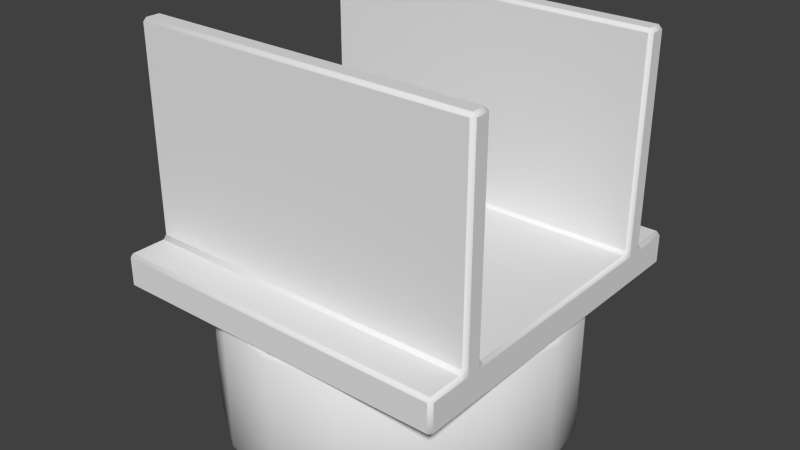 # Source: l2_env_crane_arms_base.blend  (saved by Blender 2.69.10; exported with 4.5.12 LTS)
import bpy
from mathutils import Matrix  # noqa: F401  (used for matrix-valued properties, if any)

bpy.ops.wm.read_factory_settings(use_empty=True)
scene = bpy.context.scene
scene.name = 'Scene'

# ---- collections
col_collection_1 = bpy.data.collections.new('Collection 1'); scene.collection.children.link(col_collection_1)
col_collection_1.hide_render = True
col_collection_1.hide_viewport = True
col_collection_2 = bpy.data.collections.new('Collection 2'); scene.collection.children.link(col_collection_2)
col_collection_2.hide_render = True
col_collection_2.hide_viewport = True
col_collection_3 = bpy.data.collections.new('Collection 3'); scene.collection.children.link(col_collection_3)
col_collection_3.hide_render = True
col_collection_3.hide_viewport = True
col_collection_4 = bpy.data.collections.new('Collection 4'); scene.collection.children.link(col_collection_4)
col_collection_5 = bpy.data.collections.new('Collection 5'); scene.collection.children.link(col_collection_5)
col_collection_5.hide_render = True
col_collection_5.hide_viewport = True
col_collection_11 = bpy.data.collections.new('Collection 11'); scene.collection.children.link(col_collection_11)
col_collection_11.hide_render = True
col_collection_11.hide_viewport = True
col_collection_12 = bpy.data.collections.new('Collection 12'); scene.collection.children.link(col_collection_12)
col_collection_12.hide_render = True
col_collection_12.hide_viewport = True
col_collection_13 = bpy.data.collections.new('Collection 13'); scene.collection.children.link(col_collection_13)
col_collection_13.hide_render = True
col_collection_13.hide_viewport = True

# ---- world
world_world = bpy.data.worlds.new('World'); scene.world = world_world
world_world.color = (0.05088, 0.05088, 0.05088)
world_world.use_sun_shadow = False
world_world.sun_shadow_jitter_overblur = 0.0
world_world.cycles.sampling_method = 'MANUAL'
world_world.cycles.sample_map_resolution = 256

# ---- meshes
me_baserailslowpolyraw = bpy.data.meshes.new('BaseRailsLowPolyRaw')
me_baserailslowpolyraw.from_pydata([(-0.5, -0.5, -0.2), (0.5, -0.5, -0.2), (-0.5, 0.5, -0.2), (0.5, 0.5, -0.2), (-0.5, -0.5, -0.1), (0.5, -0.5, -0.1), (-0.5, 0.5, -0.1), (0.5, 0.5, -0.1), (-0.5, 0.38, -0.2), (0.5, 0.38, -0.2), (-0.5, 0.38, -0.1), (0.5, 0.38, -0.1), (-0.5, -0.38, -0.2), (-0.5, -0.38, -0.1), (0.5, -0.38, -0.2), (0.5, -0.38, -0.1), (-0.5, 0.32, -0.2), (-0.5, 0.32, -0.1), (0.5, 0.32, -0.2), (0.5, 0.32, -0.1), (-0.5, -0.32, -0.2), (-0.5, -0.32, -0.1), (0.5, -0.32, -0.2), (0.5, -0.32, -0.1), (-0.5, 0.38, 0.5), (0.5, 0.38, 0.5), (-0.5, -0.38, 0.5), (0.5, -0.38, 0.5), (-0.5, 0.32, 0.5), (0.5, 0.32, 0.5), (-0.5, -0.32, 0.5), (0.5, -0.32, 0.5)], [], [(8, 2, 3, 9), (10, 11, 7, 6), (3, 2, 6, 7), (9, 3, 7, 11), (0, 1, 5, 4), (12, 0, 4, 13), (16, 8, 9, 18), (17, 19, 29, 28), (18, 9, 11, 19), (2, 8, 10, 6), (20, 12, 13, 21), (0, 12, 14, 1), (4, 5, 15, 13), (1, 14, 15, 5), (20, 16, 18, 22), (21, 23, 19, 17), (22, 18, 19, 23), (8, 16, 17, 10), (16, 20, 21, 17), (12, 20, 22, 14), (23, 21, 30, 31), (14, 22, 23, 15), (28, 29, 25, 24), (26, 27, 31, 30), (15, 23, 31, 27), (21, 13, 26, 30), (13, 15, 27, 26), (19, 11, 25, 29), (10, 17, 28, 24), (11, 10, 24, 25)])
me_baserailslowpolyraw.use_remesh_preserve_volume = False
me_baserailslowpolyraw.use_remesh_preserve_attributes = False
me_baserailslowpolyraw.use_mirror_vertex_groups = False
me_baserailslowpolyraw.update()
me_baserailslowpoly = bpy.data.meshes.new('BaseRailsLowPoly')
me_baserailslowpoly.from_pydata([(-0.49, -0.5, -0.19), (-0.5, -0.49, -0.19), (-0.49, -0.49, -0.2), (0.49, -0.5, -0.19), (0.49, -0.49, -0.2), (0.5, -0.49, -0.19), (-0.49, 0.5, -0.19), (-0.49, 0.49, -0.2), (-0.5, 0.49, -0.19), (0.49, 0.5, -0.19), (0.5, 0.49, -0.19), (0.49, 0.49, -0.2), (-0.49, -0.49, -0.1), (-0.5, -0.49, -0.11), (-0.49, -0.5, -0.11), (0.5, -0.49, -0.11), (0.49, -0.49, -0.1), (0.49, -0.5, -0.11), (-0.5, 0.49, -0.11), (-0.49, 0.49, -0.1), (-0.49, 0.5, -0.11), (0.49, 0.49, -0.1), (0.5, 0.49, -0.11), (0.49, 0.5, -0.11), (-0.5, 0.37, -0.19), (-0.5, 0.39, -0.19), (-0.49, 0.39, -0.2), (-0.49, 0.37, -0.2), (0.49, 0.39, -0.2), (0.5, 0.39, -0.19), (0.5, 0.37, -0.19), (0.49, 0.37, -0.2), (-0.49, 0.39, -0.1), (-0.5, 0.39, -0.11), (-0.5, 0.37, -0.11), (-0.5, 0.37, -0.09), (-0.49, 0.38, -0.09), (0.5, 0.37, -0.11), (0.5, 0.39, -0.11), (0.49, 0.39, -0.1), (0.49, 0.38, -0.09), (0.5, 0.37, -0.09), (-0.49, -0.37, -0.2), (-0.49, -0.39, -0.2), (-0.5, -0.39, -0.19), (-0.5, -0.37, -0.19), (-0.5, -0.39, -0.11), (-0.49, -0.39, -0.1), (-0.49, -0.38, -0.09), (-0.5, -0.37, -0.09), (-0.5, -0.37, -0.11), (0.5, -0.37, -0.19), (0.5, -0.39, -0.19), (0.49, -0.39, -0.2), (0.49, -0.37, -0.2), (0.49, -0.39, -0.1), (0.5, -0.39, -0.11), (0.5, -0.37, -0.11), (0.5, -0.37, -0.09), (0.49, -0.38, -0.09), (-0.5, 0.31, -0.19), (-0.5, 0.33, -0.19), (-0.49, 0.33, -0.2), (-0.49, 0.31, -0.2), (-0.49, 0.32, -0.09), (-0.5, 0.33, -0.09), (-0.5, 0.33, -0.11), (-0.5, 0.31, -0.11), (-0.49, 0.31, -0.1), (0.49, 0.33, -0.2), (0.5, 0.33, -0.19), (0.5, 0.31, -0.19), (0.49, 0.31, -0.2), (0.5, 0.33, -0.11), (0.5, 0.33, -0.09), (0.49, 0.32, -0.09), (0.49, 0.31, -0.1), (0.5, 0.31, -0.11), (-0.49, -0.31, -0.2), (-0.49, -0.33, -0.2), (-0.5, -0.33, -0.19), (-0.5, -0.31, -0.19), (-0.5, -0.33, -0.11), (-0.5, -0.33, -0.09), (-0.49, -0.32, -0.09), (-0.49, -0.31, -0.1), (-0.5, -0.31, -0.11), (0.5, -0.31, -0.19), (0.5, -0.33, -0.19), (0.49, -0.33, -0.2), (0.49, -0.31, -0.2), (0.49, -0.32, -0.09), (0.5, -0.33, -0.09), (0.5, -0.33, -0.11), (0.5, -0.31, -0.11), (0.49, -0.31, -0.1), (-0.49, 0.37, 0.5), (-0.49, 0.38, 0.49), (-0.5, 0.37, 0.49), (0.5, 0.37, 0.49), (0.49, 0.38, 0.49), (0.49, 0.37, 0.5), (-0.5, -0.37, 0.49), (-0.49, -0.38, 0.49), (-0.49, -0.37, 0.5), (0.49, -0.37, 0.5), (0.49, -0.38, 0.49), (0.5, -0.37, 0.49), (-0.49, 0.33, 0.5), (-0.5, 0.33, 0.49), (-0.49, 0.32, 0.49), (0.49, 0.32, 0.49), (0.5, 0.33, 0.49), (0.49, 0.33, 0.5), (-0.49, -0.32, 0.49), (-0.5, -0.33, 0.49), (-0.49, -0.33, 0.5), (0.49, -0.33, 0.5), (0.5, -0.33, 0.49), (0.49, -0.32, 0.49)], [], [(9, 6, 20, 23), (62, 27, 31, 69), (8, 25, 33, 18), (12, 16, 55, 47), (44, 1, 13, 46), (5, 52, 56, 15), (24, 61, 66, 34), (85, 95, 76, 68), (35, 65, 109, 98), (29, 10, 22, 38), (42, 79, 89, 54), (0, 3, 17, 14), (32, 39, 21, 19), (26, 7, 11, 28), (60, 81, 86, 67), (87, 71, 77, 94), (91, 84, 114, 119), (70, 30, 37, 73), (64, 75, 111, 110), (48, 59, 106, 103), (108, 113, 101, 96), (58, 92, 118, 107), (104, 105, 117, 116), (78, 63, 72, 90), (51, 88, 93, 57), (83, 49, 102, 115), (80, 45, 50, 82), (40, 36, 97, 100), (74, 41, 99, 112), (0, 1, 2), (3, 4, 5), (6, 7, 8), (9, 10, 11), (12, 13, 14), (15, 16, 17), (18, 19, 20), (21, 22, 23), (24, 25, 26, 27), (28, 29, 30, 31), (32, 33, 34, 35, 36), (37, 38, 39, 40, 41), (42, 43, 44, 45), (46, 47, 48, 49, 50), (51, 52, 53, 54), (55, 56, 57, 58, 59), (60, 61, 62, 63), (64, 65, 66, 67, 68), (69, 70, 71, 72), (73, 74, 75, 76, 77), (78, 79, 80, 81), (82, 83, 84, 85, 86), (87, 88, 89, 90), (91, 92, 93, 94, 95), (96, 97, 98), (99, 100, 101), (102, 103, 104), (105, 106, 107), (108, 109, 110), (111, 112, 113), (114, 115, 116), (117, 118, 119), (43, 2, 1, 44), (2, 4, 3, 0), (28, 11, 10, 29), (11, 7, 6, 9), (46, 13, 12, 47), (14, 17, 16, 12), (38, 22, 21, 39), (23, 20, 19, 21), (22, 10, 9, 23), (8, 18, 20, 6), (17, 3, 5, 15), (13, 1, 0, 14), (25, 8, 7, 26), (52, 5, 4, 53), (32, 19, 18, 33), (55, 16, 15, 56), (26, 28, 31, 27), (39, 32, 36, 40), (29, 38, 37, 30), (24, 34, 33, 25), (61, 24, 27, 62), (65, 35, 34, 66), (69, 31, 30, 70), (73, 37, 41, 74), (44, 46, 50, 45), (42, 54, 53, 43), (59, 48, 47, 55), (51, 57, 56, 52), (79, 42, 45, 80), (82, 50, 49, 83), (88, 51, 54, 89), (92, 58, 57, 93), (62, 69, 72, 63), (75, 64, 68, 76), (70, 73, 77, 71), (60, 67, 66, 61), (81, 60, 63, 78), (85, 68, 67, 86), (90, 72, 71, 87), (94, 77, 76, 95), (80, 82, 86, 81), (78, 90, 89, 79), (95, 85, 84, 91), (87, 94, 93, 88), (100, 97, 96, 101), (108, 96, 98, 109), (112, 99, 101, 113), (105, 104, 103, 106), (115, 102, 104, 116), (117, 105, 107, 118), (113, 108, 110, 111), (119, 114, 116, 117), (118, 92, 91, 119), (83, 115, 114, 84), (109, 65, 64, 110), (74, 112, 111, 75), (106, 59, 58, 107), (48, 103, 102, 49), (40, 100, 99, 41), (97, 36, 35, 98), (2, 43, 53, 4)])
me_baserailslowpoly.polygons.foreach_set('use_smooth', [0, 0, 0, 0, 0, 0, 0, 0, 0, 0, 0, 0, 0, 0, 0, 0, 0, 0, 0, 0, 0, 0, 0, 0, 0, 0, 0, 0, 0, 1, 1, 1, 1, 1, 1, 1, 1, 1, 1, 1, 1, 1, 1, 1, 1, 1, 1, 1, 1, 1, 1, 1, 1, 1, 1, 1, 1, 1, 1, 1, 1, 1, 1, 1, 1, 1, 1, 1, 1, 1, 1, 1, 1, 1, 1, 1, 1, 0, 1, 0, 0, 1, 0, 1, 0, 0, 0, 1, 0, 1, 0, 1, 0, 0, 1, 0, 0, 1, 1, 1, 1, 0, 0, 1, 0, 1, 1, 1, 1, 1, 1, 1, 1, 1, 1, 1, 1, 1, 1, 1, 1, 0])
_uv = me_baserailslowpoly.uv_layers.new(name='UVMap')
_uv.uv.foreach_set('vector', [0.06711, 0.6962, 0.06711, 0.8771, 0.04027, 0.8771, 0.04027, 0.6962, 0.05369, 0.6925, 0.04027, 0.6925, 0.04027, 0.5116, 0.05369, 0.5116, 0.3289, 0.8771, 0.3289, 0.8586, 0.3556, 0.8586, 0.3556, 0.8771, 0.003356, 0.8752, 0.003356, 0.6944, 0.03691, 0.6944, 0.03691, 0.8752, 0.3289, 0.7147, 0.3289, 0.6962, 0.3556, 0.6962, 0.3556, 0.7147, 0.3289, 0.6925, 0.3289, 0.6741, 0.3556, 0.6741, 0.3556, 0.6925, 0.3289, 0.8549, 0.3289, 0.8476, 0.3556, 0.8476, 0.3556, 0.8549, 0.1174, 0.8752, 0.1174, 0.6944, 0.3255, 0.6944, 0.3255, 0.8752, 0.3623, 0.8549, 0.3623, 0.8476, 0.5561, 0.8476, 0.5561, 0.8549, 0.3289, 0.5301, 0.3289, 0.5116, 0.3556, 0.5116, 0.3556, 0.5301, 0.2886, 0.6925, 0.2752, 0.6925, 0.2752, 0.5116, 0.2886, 0.5116, 0.5631, 0.8033, 0.892, 0.8033, 0.892, 0.818, 0.5631, 0.818, 0.07718, 0.8752, 0.07718, 0.6944, 0.1107, 0.6944, 0.1107, 0.8752, 0.03356, 0.6925, 5.96e-08, 0.6925, 0.0, 0.5116, 0.03356, 0.5116, 0.3289, 0.8439, 0.3289, 0.7294, 0.3556, 0.7294, 0.3556, 0.8439, 0.3289, 0.6593, 0.3289, 0.5449, 0.3556, 0.5449, 0.3556, 0.6593, 0.3322, 0.8789, 0.6611, 0.8789, 0.6611, 0.986, 0.3322, 0.986, 0.3289, 0.5412, 0.3289, 0.5338, 0.3556, 0.5338, 0.3556, 0.5412, 0.6678, 0.8789, 0.9966, 0.8789, 0.9966, 0.986, 0.6678, 0.986, 0.7544, 0.5116, 0.7544, 0.6925, 0.5598, 0.6925, 0.5598, 0.5116, 0.7779, 0.6944, 0.7779, 0.5135, 0.7913, 0.5135, 0.7913, 0.6944, 0.3623, 0.6704, 0.3623, 0.663, 0.5561, 0.663, 0.5561, 0.6704, 0.7578, 0.6944, 0.7578, 0.5135, 0.7712, 0.5135, 0.7712, 0.6944, 0.2685, 0.6925, 0.0604, 0.6925, 0.0604, 0.5116, 0.2685, 0.5116, 0.3289, 0.6704, 0.3289, 0.663, 0.3556, 0.663, 0.3556, 0.6704, 0.3623, 0.7257, 0.3623, 0.7184, 0.5561, 0.7184, 0.5561, 0.7257, 0.3289, 0.7257, 0.3289, 0.7184, 0.3556, 0.7184, 0.3556, 0.7257, 0.5631, 0.6944, 0.892, 0.6944, 0.892, 0.8014, 0.5631, 0.8014, 0.3623, 0.5412, 0.3623, 0.5338, 0.5561, 0.5338, 0.5561, 0.5412, 0.5631, 0.8033, 0.5598, 0.8033, 0.5631, 0.8014, 0.892, 0.8033, 0.892, 0.8014, 0.8954, 0.8033, 0.06711, 0.8771, 0.07047, 0.8771, 0.06711, 0.8789, 0.06711, 0.6962, 0.06711, 0.6944, 0.07047, 0.6962, 0.3592, 0.6962, 0.3556, 0.6962, 0.3559, 0.6944, 0.3556, 0.6925, 0.3592, 0.6925, 0.3559, 0.6944, 0.3556, 0.8771, 0.3592, 0.8771, 0.3559, 0.8789, 0.3592, 0.5116, 0.3556, 0.5116, 0.3559, 0.5098, 0.04027, 0.6944, 0.03356, 0.6944, 0.03356, 0.6925, 0.04027, 0.6925, 0.03356, 0.5116, 0.03356, 0.5098, 0.04027, 0.5098, 0.04027, 0.5116, 0.3592, 0.8586, 0.3556, 0.8586, 0.3556, 0.8549, 0.3623, 0.8549, 0.3626, 0.8568, 0.3556, 0.5338, 0.3556, 0.5301, 0.3592, 0.5301, 0.3626, 0.5319, 0.3623, 0.5338, 0.2886, 0.6925, 0.2953, 0.6925, 0.2953, 0.6944, 0.2886, 0.6944, 0.3556, 0.7147, 0.3592, 0.7147, 0.3626, 0.7165, 0.3623, 0.7184, 0.3556, 0.7184, 0.2886, 0.5098, 0.2953, 0.5098, 0.2953, 0.5116, 0.2886, 0.5116, 0.3592, 0.6741, 0.3556, 0.6741, 0.3556, 0.6704, 0.3623, 0.6704, 0.3626, 0.6722, 0.0604, 0.6944, 0.05369, 0.6944, 0.05369, 0.6925, 0.0604, 0.6925, 0.3626, 0.8457, 0.3623, 0.8476, 0.3556, 0.8476, 0.3556, 0.8439, 0.3592, 0.8439, 0.05369, 0.5116, 0.05369, 0.5098, 0.0604, 0.5098, 0.0604, 0.5116, 0.3556, 0.5412, 0.3623, 0.5412, 0.3626, 0.543, 0.3592, 0.5449, 0.3556, 0.5449, 0.2685, 0.6925, 0.2752, 0.6925, 0.2752, 0.6944, 0.2685, 0.6944, 0.3556, 0.7257, 0.3623, 0.7257, 0.3626, 0.7276, 0.3592, 0.7294, 0.3556, 0.7294, 0.2685, 0.5098, 0.2752, 0.5098, 0.2752, 0.5116, 0.2685, 0.5116, 0.3626, 0.6611, 0.3623, 0.663, 0.3556, 0.663, 0.3556, 0.6593, 0.3592, 0.6593, 0.5598, 0.8549, 0.5564, 0.8568, 0.5561, 0.8549, 0.5561, 0.5338, 0.5564, 0.5319, 0.5598, 0.5338, 0.5561, 0.7184, 0.5564, 0.7165, 0.5598, 0.7184, 0.5598, 0.6704, 0.5564, 0.6722, 0.5561, 0.6704, 0.5598, 0.8476, 0.5561, 0.8476, 0.5564, 0.8457, 0.5564, 0.543, 0.5561, 0.5412, 0.5598, 0.5412, 0.5564, 0.7276, 0.5561, 0.7257, 0.5598, 0.7257, 0.5598, 0.663, 0.5561, 0.663, 0.5564, 0.6611, 0.2953, 0.6925, 0.3289, 0.6925, 0.3289, 0.6944, 0.2953, 0.6944, 0.5631, 0.8014, 0.892, 0.8014, 0.892, 0.8033, 0.5631, 0.8033, 0.03356, 0.5116, 0.0, 0.5116, 0.0, 0.5098, 0.03356, 0.5098, 0.07047, 0.6962, 0.07047, 0.8771, 0.06711, 0.8771, 0.06711, 0.6962, 0.3556, 0.7147, 0.3556, 0.6962, 0.3592, 0.6962, 0.3592, 0.7147, 5.96e-08, 0.8752, 0.0, 0.6944, 0.003356, 0.6944, 0.003356, 0.8752, 0.3556, 0.5301, 0.3556, 0.5116, 0.3592, 0.5116, 0.3592, 0.5301, 0.1141, 0.6944, 0.1141, 0.8752, 0.1107, 0.8752, 0.1107, 0.6944, 0.04027, 0.6944, 0.06711, 0.6944, 0.06711, 0.6962, 0.04027, 0.6962, 0.06711, 0.8789, 0.04027, 0.8789, 0.04027, 0.8771, 0.06711, 0.8771, 0.892, 0.818, 0.892, 0.8033, 0.8954, 0.8033, 0.8954, 0.818, 0.5598, 0.818, 0.5598, 0.8033, 0.5631, 0.8033, 0.5631, 0.818, 0.03356, 0.6944, 5.96e-08, 0.6944, 5.96e-08, 0.6925, 0.03356, 0.6925, 0.2953, 0.5098, 0.3289, 0.5098, 0.3289, 0.5116, 0.2953, 0.5116, 0.3592, 0.8586, 0.3592, 0.8771, 0.3556, 0.8771, 0.3556, 0.8586, 0.3592, 0.6741, 0.3592, 0.6925, 0.3556, 0.6925, 0.3556, 0.6741, 0.03356, 0.6925, 0.03356, 0.5116, 0.04027, 0.5116, 0.04027, 0.6925, 0.07718, 0.6944, 0.07718, 0.8752, 0.07383, 0.8752, 0.07383, 0.6944, 0.3289, 0.5301, 0.3556, 0.5301, 0.3556, 0.5338, 0.3289, 0.5338, 0.3289, 0.8549, 0.3556, 0.8549, 0.3556, 0.8586, 0.3289, 0.8586, 0.05369, 0.6944, 0.04027, 0.6944, 0.04027, 0.6925, 0.05369, 0.6925, 0.3623, 0.8476, 0.3623, 0.8549, 0.3556, 0.8549, 0.3556, 0.8476, 0.05369, 0.5116, 0.04027, 0.5116, 0.04027, 0.5098, 0.05369, 0.5098, 0.3556, 0.5412, 0.3556, 0.5338, 0.3623, 0.5338, 0.3623, 0.5412, 0.3289, 0.7147, 0.3556, 0.7147, 0.3556, 0.7184, 0.3289, 0.7184, 0.2886, 0.6925, 0.2886, 0.5116, 0.2953, 0.5116, 0.2953, 0.6925, 0.04027, 0.6944, 0.04027, 0.8752, 0.03691, 0.8752, 0.03691, 0.6944, 0.3289, 0.6704, 0.3556, 0.6704, 0.3556, 0.6741, 0.3289, 0.6741, 0.2752, 0.6925, 0.2886, 0.6925, 0.2886, 0.6944, 0.2752, 0.6944, 0.3556, 0.7257, 0.3556, 0.7184, 0.3623, 0.7184, 0.3623, 0.7257, 0.2752, 0.5098, 0.2886, 0.5098, 0.2886, 0.5116, 0.2752, 0.5116, 0.3623, 0.663, 0.3623, 0.6704, 0.3556, 0.6704, 0.3556, 0.663, 0.05369, 0.6925, 0.05369, 0.5116, 0.0604, 0.5116, 0.0604, 0.6925, 0.3289, 0.6944, 0.3289, 0.8752, 0.3255, 0.8752, 0.3255, 0.6944, 0.3289, 0.5412, 0.3556, 0.5412, 0.3556, 0.5449, 0.3289, 0.5449, 0.3289, 0.8439, 0.3556, 0.8439, 0.3556, 0.8476, 0.3289, 0.8476, 0.2685, 0.6944, 0.0604, 0.6944, 0.0604, 0.6925, 0.2685, 0.6925, 0.3592, 0.7294, 0.3592, 0.8439, 0.3556, 0.8439, 0.3556, 0.7294, 0.2685, 0.5116, 0.0604, 0.5116, 0.0604, 0.5098, 0.2685, 0.5098, 0.3556, 0.6593, 0.3556, 0.5449, 0.3592, 0.5449, 0.3592, 0.6593, 0.3289, 0.7257, 0.3556, 0.7257, 0.3556, 0.7294, 0.3289, 0.7294, 0.2685, 0.6925, 0.2685, 0.5116, 0.2752, 0.5116, 0.2752, 0.6925, 0.1174, 0.6944, 0.1174, 0.8752, 0.1141, 0.8752, 0.1141, 0.6944, 0.3289, 0.6593, 0.3556, 0.6593, 0.3556, 0.663, 0.3289, 0.663, 0.7947, 0.5135, 0.7947, 0.6944, 0.7913, 0.6944, 0.7913, 0.5135, 0.5598, 0.8476, 0.5598, 0.8549, 0.5561, 0.8549, 0.5561, 0.8476, 0.5561, 0.5412, 0.5561, 0.5338, 0.5598, 0.5338, 0.5598, 0.5412, 0.7578, 0.5135, 0.7578, 0.6944, 0.7544, 0.6944, 0.7544, 0.5135, 0.5561, 0.7257, 0.5561, 0.7184, 0.5598, 0.7184, 0.5598, 0.7257, 0.5598, 0.663, 0.5598, 0.6704, 0.5561, 0.6704, 0.5561, 0.663, 0.7779, 0.5135, 0.7779, 0.6944, 0.7745, 0.6944, 0.7745, 0.5135, 0.7745, 0.5135, 0.7745, 0.6944, 0.7712, 0.6944, 0.7712, 0.5135, 0.3289, 0.986, 0.3289, 0.8789, 0.3322, 0.8789, 0.3322, 0.986, 0.6644, 0.8789, 0.6644, 0.986, 0.6611, 0.986, 0.6611, 0.8789, 0.6644, 0.986, 0.6644, 0.8789, 0.6678, 0.8789, 0.6678, 0.986, 1.0, 0.8789, 1.0, 0.986, 0.9966, 0.986, 0.9966, 0.8789, 0.5598, 0.6925, 0.7544, 0.6925, 0.7544, 0.6944, 0.5598, 0.6944, 0.7544, 0.5116, 0.5598, 0.5116, 0.5598, 0.5098, 0.7544, 0.5098, 0.5631, 0.6944, 0.5631, 0.8014, 0.5598, 0.8014, 0.5598, 0.6944, 0.892, 0.8014, 0.892, 0.6944, 0.8954, 0.6944, 0.8954, 0.8014, 0.3289, 0.6925, 0.2953, 0.6925, 0.2953, 0.5116, 0.3289, 0.5116])
me_baserailslowpoly.use_remesh_preserve_volume = False
me_baserailslowpoly.use_remesh_preserve_attributes = False
me_baserailslowpoly.use_mirror_vertex_groups = False
me_baserailslowpoly.update()
me_baserailslowpolyraw_001 = bpy.data.meshes.new('BaseRailsLowPolyRaw.001')
me_baserailslowpolyraw_001.from_pydata([(-0.5, -0.5, -0.2), (0.5, -0.5, -0.2), (-0.5, 0.5, -0.2), (0.5, 0.5, -0.2), (-0.5, -0.5, -0.1), (0.5, -0.5, -0.1), (-0.5, 0.5, -0.1), (0.5, 0.5, -0.1), (-0.5, 0.38, -0.2), (0.5, 0.38, -0.2), (-0.5, 0.38, -0.1), (0.5, 0.38, -0.1), (-0.5, -0.38, -0.2), (-0.5, -0.38, -0.1), (0.5, -0.38, -0.2), (0.5, -0.38, -0.1), (-0.5, 0.32, -0.2), (-0.5, 0.32, -0.1), (0.5, 0.32, -0.2), (0.5, 0.32, -0.1), (-0.5, -0.32, -0.2), (-0.5, -0.32, -0.1), (0.5, -0.32, -0.2), (0.5, -0.32, -0.1), (-0.5, 0.38, 0.5), (0.5, 0.38, 0.5), (-0.5, -0.38, 0.5), (0.5, -0.38, 0.5), (-0.5, 0.32, 0.5), (0.5, 0.32, 0.5), (-0.5, -0.32, 0.5), (0.5, -0.32, 0.5)], [], [(8, 2, 3, 9), (10, 11, 7, 6), (3, 2, 6, 7), (9, 3, 7, 11), (0, 1, 5, 4), (12, 0, 4, 13), (16, 8, 9, 18), (17, 19, 29, 28), (18, 9, 11, 19), (2, 8, 10, 6), (20, 12, 13, 21), (0, 12, 14, 1), (4, 5, 15, 13), (1, 14, 15, 5), (20, 16, 18, 22), (21, 23, 19, 17), (22, 18, 19, 23), (8, 16, 17, 10), (16, 20, 21, 17), (12, 20, 22, 14), (23, 21, 30, 31), (14, 22, 23, 15), (28, 29, 25, 24), (26, 27, 31, 30), (15, 23, 31, 27), (21, 13, 26, 30), (13, 15, 27, 26), (19, 11, 25, 29), (10, 17, 28, 24), (11, 10, 24, 25)])
me_baserailslowpolyraw_001.use_remesh_preserve_volume = False
me_baserailslowpolyraw_001.use_remesh_preserve_attributes = False
me_baserailslowpolyraw_001.use_mirror_vertex_groups = False
me_baserailslowpolyraw_001.update()
me_lowpoly = bpy.data.meshes.new('LowPoly')
me_lowpoly.from_pydata([(0.0, 0.5, -0.59), (-2.91e-09, 0.4898, -0.6), (0.0, 0.5, -0.215), (-4.54e-09, 0.4898, -0.205), (0.1913, 0.4619, -0.59), (0.1874, 0.4525, -0.6), (0.1913, 0.4619, -0.215), (0.1874, 0.4525, -0.205), (0.3536, 0.3536, -0.59), (0.3463, 0.3463, -0.6), (0.3536, 0.3536, -0.215), (0.3463, 0.3463, -0.205), (0.4619, 0.1913, -0.59), (0.4525, 0.1874, -0.6), (0.4619, 0.1913, -0.215), (0.4525, 0.1874, -0.205), (0.5, -2.186e-08, -0.59), (0.4898, -2.282e-08, -0.6), (0.5, -2.186e-08, -0.215), (0.4898, -2.119e-08, -0.205), (0.4619, -0.1913, -0.59), (0.4525, -0.1874, -0.6), (0.4619, -0.1913, -0.215), (0.4525, -0.1874, -0.205), (0.3536, -0.3536, -0.59), (0.3463, -0.3463, -0.6), (0.3536, -0.3536, -0.215), (0.3463, -0.3463, -0.205), (0.1913, -0.4619, -0.59), (0.1874, -0.4525, -0.6), (0.1913, -0.4619, -0.215), (0.1874, -0.4525, -0.205), (7.55e-08, -0.5, -0.59), (7.299e-08, -0.4898, -0.6), (7.55e-08, -0.5, -0.215), (7.323e-08, -0.4898, -0.205), (-0.1913, -0.4619, -0.59), (-0.1874, -0.4525, -0.6), (-0.1913, -0.4619, -0.215), (-0.1874, -0.4525, -0.205), (-0.3536, -0.3536, -0.59), (-0.3463, -0.3463, -0.6), (-0.3536, -0.3536, -0.215), (-0.3463, -0.3463, -0.205), (-0.4619, -0.1913, -0.59), (-0.4525, -0.1874, -0.6), (-0.4619, -0.1913, -0.215), (-0.4525, -0.1874, -0.205), (-0.5, 5.962e-09, -0.59), (-0.4898, 4.657e-09, -0.6), (-0.5, 5.962e-09, -0.215), (-0.4898, 3.842e-09, -0.205), (-0.4619, 0.1913, -0.59), (-0.4525, 0.1874, -0.6), (-0.4619, 0.1913, -0.215), (-0.4525, 0.1874, -0.205), (-0.3536, 0.3536, -0.59), (-0.3463, 0.3463, -0.6), (-0.3536, 0.3536, -0.215), (-0.3463, 0.3463, -0.205), (-0.1913, 0.4619, -0.59), (-0.1874, 0.4525, -0.6), (-0.1913, 0.4619, -0.215), (-0.1874, 0.4525, -0.205), (-0.49, -0.5, -0.19), (-0.5, -0.49, -0.19), (-0.49, -0.49, -0.2), (0.49, -0.5, -0.19), (0.49, -0.49, -0.2), (0.5, -0.49, -0.19), (-0.49, 0.5, -0.19), (-0.49, 0.49, -0.2), (-0.5, 0.49, -0.19), (0.49, 0.5, -0.19), (0.5, 0.49, -0.19), (0.49, 0.49, -0.2), (-0.49, -0.49, -0.1), (-0.5, -0.49, -0.11), (-0.49, -0.5, -0.11), (0.5, -0.49, -0.11), (0.49, -0.49, -0.1), (0.49, -0.5, -0.11), (-0.5, 0.49, -0.11), (-0.49, 0.49, -0.1), (-0.49, 0.5, -0.11), (0.49, 0.49, -0.1), (0.5, 0.49, -0.11), (0.49, 0.5, -0.11), (-0.5, 0.37, -0.19), (-0.5, 0.39, -0.19), (-0.49, 0.39, -0.2), (-0.49, 0.37, -0.2), (0.49, 0.39, -0.2), (0.5, 0.39, -0.19), (0.5, 0.37, -0.19), (0.49, 0.37, -0.2), (-0.49, 0.39, -0.1), (-0.5, 0.39, -0.11), (-0.5, 0.37, -0.11), (-0.5, 0.37, -0.09), (-0.49, 0.38, -0.09), (0.5, 0.37, -0.11), (0.5, 0.39, -0.11), (0.49, 0.39, -0.1), (0.49, 0.38, -0.09), (0.5, 0.37, -0.09), (-0.49, -0.37, -0.2), (-0.49, -0.39, -0.2), (-0.5, -0.39, -0.19), (-0.5, -0.37, -0.19), (-0.5, -0.39, -0.11), (-0.49, -0.39, -0.1), (-0.49, -0.38, -0.09), (-0.5, -0.37, -0.09), (-0.5, -0.37, -0.11), (0.5, -0.37, -0.19), (0.5, -0.39, -0.19), (0.49, -0.39, -0.2), (0.49, -0.37, -0.2), (0.49, -0.39, -0.1), (0.5, -0.39, -0.11), (0.5, -0.37, -0.11), (0.5, -0.37, -0.09), (0.49, -0.38, -0.09), (-0.5, 0.31, -0.19), (-0.5, 0.33, -0.19), (-0.49, 0.33, -0.2), (-0.49, 0.31, -0.2), (-0.49, 0.32, -0.09), (-0.5, 0.33, -0.09), (-0.5, 0.33, -0.11), (-0.5, 0.31, -0.11), (-0.49, 0.31, -0.1), (0.49, 0.33, -0.2), (0.5, 0.33, -0.19), (0.5, 0.31, -0.19), (0.49, 0.31, -0.2), (0.5, 0.33, -0.11), (0.5, 0.33, -0.09), (0.49, 0.32, -0.09), (0.49, 0.31, -0.1), (0.5, 0.31, -0.11), (-0.49, -0.31, -0.2), (-0.49, -0.33, -0.2), (-0.5, -0.33, -0.19), (-0.5, -0.31, -0.19), (-0.5, -0.33, -0.11), (-0.5, -0.33, -0.09), (-0.49, -0.32, -0.09), (-0.49, -0.31, -0.1), (-0.5, -0.31, -0.11), (0.5, -0.31, -0.19), (0.5, -0.33, -0.19), (0.49, -0.33, -0.2), (0.49, -0.31, -0.2), (0.49, -0.32, -0.09), (0.5, -0.33, -0.09), (0.5, -0.33, -0.11), (0.5, -0.31, -0.11), (0.49, -0.31, -0.1), (-0.49, 0.37, 0.5), (-0.49, 0.38, 0.49), (-0.5, 0.37, 0.49), (0.5, 0.37, 0.49), (0.49, 0.38, 0.49), (0.49, 0.37, 0.5), (-0.5, -0.37, 0.49), (-0.49, -0.38, 0.49), (-0.49, -0.37, 0.5), (0.49, -0.37, 0.5), (0.49, -0.38, 0.49), (0.5, -0.37, 0.49), (-0.49, 0.33, 0.5), (-0.5, 0.33, 0.49), (-0.49, 0.32, 0.49), (0.49, 0.32, 0.49), (0.5, 0.33, 0.49), (0.49, 0.33, 0.5), (-0.49, -0.32, 0.49), (-0.5, -0.33, 0.49), (-0.49, -0.33, 0.5), (0.49, -0.33, 0.5), (0.5, -0.33, 0.49), (0.49, -0.32, 0.49)], [], [(60, 62, 2, 0), (8, 10, 14, 12), (12, 14, 18, 16), (16, 18, 22, 20), (20, 22, 26, 24), (24, 26, 30, 28), (28, 30, 34, 32), (32, 34, 38, 36), (36, 38, 42, 40), (40, 42, 46, 44), (44, 46, 50, 48), (48, 50, 54, 52), (52, 54, 58, 56), (56, 58, 62, 60), (4, 6, 10, 8), (7, 3, 63, 59, 55, 51, 47, 43, 39, 35, 31, 27, 23, 19, 15, 11), (0, 2, 6, 4), (0, 4, 5, 1), (6, 2, 3, 7), (4, 8, 9, 5), (10, 6, 7, 11), (8, 12, 13, 9), (14, 10, 11, 15), (12, 16, 17, 13), (18, 14, 15, 19), (16, 20, 21, 17), (22, 18, 19, 23), (20, 24, 25, 21), (26, 22, 23, 27), (24, 28, 29, 25), (30, 26, 27, 31), (28, 32, 33, 29), (34, 30, 31, 35), (32, 36, 37, 33), (38, 34, 35, 39), (36, 40, 41, 37), (42, 38, 39, 43), (40, 44, 45, 41), (46, 42, 43, 47), (44, 48, 49, 45), (50, 46, 47, 51), (48, 52, 53, 49), (54, 50, 51, 55), (52, 56, 57, 53), (58, 54, 55, 59), (56, 60, 61, 57), (62, 58, 59, 63), (60, 0, 1, 61), (2, 62, 63, 3), (1, 5, 9, 13, 17, 21, 25, 29, 33, 37, 41, 45, 49, 53, 57, 61), (73, 70, 84, 87), (126, 91, 95, 133), (72, 89, 97, 82), (76, 80, 119, 111), (108, 65, 77, 110), (69, 116, 120, 79), (88, 125, 130, 98), (149, 159, 140, 132), (99, 129, 173, 162), (93, 74, 86, 102), (106, 143, 153, 118), (64, 67, 81, 78), (96, 103, 85, 83), (90, 71, 75, 92), (124, 145, 150, 131), (151, 135, 141, 158), (155, 148, 178, 183), (134, 94, 101, 137), (128, 139, 175, 174), (112, 123, 170, 167), (172, 177, 165, 160), (122, 156, 182, 171), (168, 169, 181, 180), (142, 127, 136, 154), (115, 152, 157, 121), (147, 113, 166, 179), (144, 109, 114, 146), (104, 100, 161, 164), (138, 105, 163, 176), (64, 65, 66), (67, 68, 69), (70, 71, 72), (73, 74, 75), (76, 77, 78), (79, 80, 81), (82, 83, 84), (85, 86, 87), (88, 89, 90, 91), (92, 93, 94, 95), (96, 97, 98, 99, 100), (101, 102, 103, 104, 105), (106, 107, 108, 109), (110, 111, 112, 113, 114), (115, 116, 117, 118), (119, 120, 121, 122, 123), (124, 125, 126, 127), (128, 129, 130, 131, 132), (133, 134, 135, 136), (137, 138, 139, 140, 141), (142, 143, 144, 145), (146, 147, 148, 149, 150), (151, 152, 153, 154), (155, 156, 157, 158, 159), (160, 161, 162), (163, 164, 165), (166, 167, 168), (169, 170, 171), (172, 173, 174), (175, 176, 177), (178, 179, 180), (181, 182, 183), (107, 66, 65, 108), (66, 68, 67, 64), (92, 75, 74, 93), (75, 71, 70, 73), (110, 77, 76, 111), (78, 81, 80, 76), (102, 86, 85, 103), (87, 84, 83, 85), (86, 74, 73, 87), (72, 82, 84, 70), (81, 67, 69, 79), (77, 65, 64, 78), (89, 72, 71, 90), (116, 69, 68, 117), (96, 83, 82, 97), (119, 80, 79, 120), (90, 92, 95, 91), (103, 96, 100, 104), (93, 102, 101, 94), (88, 98, 97, 89), (125, 88, 91, 126), (129, 99, 98, 130), (133, 95, 94, 134), (137, 101, 105, 138), (108, 110, 114, 109), (106, 118, 117, 107), (123, 112, 111, 119), (115, 121, 120, 116), (143, 106, 109, 144), (146, 114, 113, 147), (152, 115, 118, 153), (156, 122, 121, 157), (126, 133, 136, 127), (139, 128, 132, 140), (134, 137, 141, 135), (124, 131, 130, 125), (145, 124, 127, 142), (149, 132, 131, 150), (154, 136, 135, 151), (158, 141, 140, 159), (144, 146, 150, 145), (142, 154, 153, 143), (159, 149, 148, 155), (151, 158, 157, 152), (164, 161, 160, 165), (172, 160, 162, 173), (176, 163, 165, 177), (169, 168, 167, 170), (179, 166, 168, 180), (181, 169, 171, 182), (177, 172, 174, 175), (183, 178, 180, 181), (182, 156, 155, 183), (147, 179, 178, 148), (173, 129, 128, 174), (138, 176, 175, 139), (170, 123, 122, 171), (112, 167, 166, 113), (104, 164, 163, 105), (161, 100, 99, 162), (66, 107, 117, 68)])
me_lowpoly.polygons.foreach_set('use_smooth', [1, 1, 1, 1, 1, 1, 1, 1, 1, 1, 1, 1, 1, 1, 1, 0, 1, 1, 1, 1, 1, 1, 1, 1, 1, 1, 1, 1, 1, 1, 1, 1, 1, 1, 1, 1, 1, 1, 1, 1, 1, 1, 1, 1, 1, 1, 1, 1, 1, 0, 0, 0, 0, 0, 0, 0, 0, 0, 0, 0, 0, 0, 0, 0, 0, 0, 0, 0, 0, 0, 0, 0, 0, 0, 0, 0, 0, 0, 0, 1, 1, 1, 1, 1, 1, 1, 1, 1, 1, 1, 1, 1, 1, 1, 1, 1, 1, 1, 1, 1, 1, 1, 1, 1, 1, 1, 1, 1, 1, 1, 1, 1, 1, 1, 1, 1, 1, 1, 1, 1, 1, 1, 1, 1, 1, 1, 1, 0, 1, 0, 0, 1, 0, 1, 0, 0, 0, 1, 0, 1, 0, 1, 0, 0, 1, 0, 0, 1, 1, 1, 1, 0, 0, 1, 0, 1, 1, 1, 1, 1, 1, 1, 1, 1, 1, 1, 1, 1, 1, 1, 1, 0])
_uv = me_lowpoly.uv_layers.new(name='UVMap')
_uv.uv.foreach_set('vector', [0.8039, 0.3257, 0.8075, 0.2392, 0.9102, 0.2357, 0.9087, 0.3294, 0.7068, 0.1002, 0.5173, 0.09869, 0.5159, 0.05341, 0.708, 0.05501, 0.708, 0.05501, 0.5159, 0.05341, 0.508, 0.007168, 0.7163, 0.007859, 0.9102, 0.3365, 0.9087, 0.4303, 0.8039, 0.4265, 0.8075, 0.3401, 0.8075, 0.3401, 0.8039, 0.4265, 0.7036, 0.426, 0.7069, 0.3407, 0.7069, 0.3407, 0.7036, 0.426, 0.603, 0.4266, 0.6065, 0.3402, 0.6065, 0.3402, 0.603, 0.4266, 0.5002, 0.4302, 0.5018, 0.3364, 0.7321, 0.007168, 0.9404, 0.007859, 0.9321, 0.05501, 0.74, 0.05341, 0.74, 0.05341, 0.9321, 0.05501, 0.9309, 0.1002, 0.7414, 0.09869, 0.7414, 0.09869, 0.9309, 0.1002, 0.9323, 0.1454, 0.7402, 0.1438, 0.7402, 0.1438, 0.9323, 0.1454, 0.9403, 0.1917, 0.7319, 0.191, 0.5002, 0.3294, 0.5017, 0.2356, 0.6065, 0.2393, 0.603, 0.3258, 0.603, 0.3258, 0.6065, 0.2393, 0.7069, 0.2399, 0.7036, 0.3251, 0.7036, 0.3251, 0.7069, 0.2399, 0.8075, 0.2392, 0.8039, 0.3257, 0.7082, 0.1454, 0.5161, 0.1438, 0.5173, 0.09869, 0.7068, 0.1002, 0.3915, 0.4399, 0.2997, 0.457, 0.2003, 0.457, 0.1085, 0.4399, 0.03825, 0.4082, 0.000221, 0.3669, 0.0002211, 0.3222, 0.03825, 0.2809, 0.1085, 0.2493, 0.2003, 0.2322, 0.2997, 0.2322, 0.3915, 0.2493, 0.4618, 0.2809, 0.4998, 0.3222, 0.4998, 0.3669, 0.4618, 0.4082, 0.7162, 0.1917, 0.5078, 0.191, 0.5161, 0.1438, 0.7082, 0.1454, 0.7162, 0.1917, 0.7082, 0.1454, 0.7158, 0.1453, 0.7239, 0.1909, 0.5161, 0.1438, 0.5078, 0.191, 0.5002, 0.1902, 0.5087, 0.1437, 0.7082, 0.1454, 0.7068, 0.1002, 0.7143, 0.1002, 0.7158, 0.1453, 0.5173, 0.09869, 0.5161, 0.1438, 0.5087, 0.1437, 0.5098, 0.09869, 0.7068, 0.1002, 0.708, 0.05501, 0.7155, 0.05517, 0.7143, 0.1002, 0.5159, 0.05341, 0.5173, 0.09869, 0.5098, 0.09869, 0.5083, 0.05357, 0.708, 0.05501, 0.7163, 0.007859, 0.7239, 0.008624, 0.7155, 0.05517, 0.508, 0.007168, 0.5159, 0.05341, 0.5083, 0.05357, 0.5002, 0.007935, 0.9102, 0.3365, 0.8075, 0.3401, 0.8071, 0.3367, 0.9085, 0.333, 0.8039, 0.4265, 0.9087, 0.4303, 0.907, 0.4337, 0.8036, 0.4299, 0.8075, 0.3401, 0.7069, 0.3407, 0.7069, 0.3374, 0.8071, 0.3367, 0.7036, 0.426, 0.8039, 0.4265, 0.8036, 0.4299, 0.7036, 0.4294, 0.7069, 0.3407, 0.6065, 0.3402, 0.6069, 0.3368, 0.7069, 0.3374, 0.603, 0.4266, 0.7036, 0.426, 0.7036, 0.4294, 0.6033, 0.43, 0.6065, 0.3402, 0.5018, 0.3364, 0.5035, 0.333, 0.6069, 0.3368, 0.5002, 0.4302, 0.603, 0.4266, 0.6033, 0.43, 0.5019, 0.4337, 0.7321, 0.007168, 0.74, 0.05341, 0.7324, 0.05357, 0.7243, 0.007935, 0.9321, 0.05501, 0.9404, 0.007859, 0.948, 0.008625, 0.9396, 0.05517, 0.74, 0.05341, 0.7414, 0.09869, 0.7339, 0.09869, 0.7324, 0.05357, 0.9309, 0.1002, 0.9321, 0.05501, 0.9396, 0.05517, 0.9384, 0.1002, 0.7414, 0.09869, 0.7402, 0.1438, 0.7328, 0.1437, 0.7339, 0.09869, 0.9323, 0.1454, 0.9309, 0.1002, 0.9384, 0.1002, 0.9399, 0.1453, 0.7402, 0.1438, 0.7319, 0.191, 0.7243, 0.1902, 0.7328, 0.1437, 0.9403, 0.1917, 0.9323, 0.1454, 0.9399, 0.1453, 0.948, 0.1909, 0.5002, 0.3294, 0.603, 0.3258, 0.6033, 0.3292, 0.5019, 0.3328, 0.6065, 0.2393, 0.5017, 0.2356, 0.5034, 0.2322, 0.6069, 0.236, 0.603, 0.3258, 0.7036, 0.3251, 0.7036, 0.3285, 0.6033, 0.3292, 0.7069, 0.2399, 0.6065, 0.2393, 0.6069, 0.236, 0.7068, 0.2365, 0.7036, 0.3251, 0.8039, 0.3257, 0.8036, 0.329, 0.7036, 0.3285, 0.8075, 0.2392, 0.7069, 0.2399, 0.7068, 0.2365, 0.8071, 0.2358, 0.8039, 0.3257, 0.9087, 0.3294, 0.907, 0.3328, 0.8036, 0.329, 0.9102, 0.2357, 0.8075, 0.2392, 0.8071, 0.2358, 0.9085, 0.2322, 0.1085, 0.02428, 0.2003, 0.007168, 0.2997, 0.007168, 0.3915, 0.02428, 0.4618, 0.0559, 0.4998, 0.09721, 0.4998, 0.1419, 0.4618, 0.1832, 0.3915, 0.2149, 0.2997, 0.232, 0.2003, 0.232, 0.1085, 0.2149, 0.03825, 0.1832, 0.000221, 0.1419, 0.0002212, 0.09721, 0.03825, 0.0559, 0.06711, 0.6962, 0.06711, 0.8771, 0.04027, 0.8771, 0.04027, 0.6962, 0.05369, 0.6925, 0.04027, 0.6925, 0.04027, 0.5116, 0.05369, 0.5116, 0.3289, 0.8771, 0.3289, 0.8586, 0.3556, 0.8586, 0.3556, 0.8771, 0.003356, 0.8752, 0.003356, 0.6944, 0.03691, 0.6944, 0.03691, 0.8752, 0.3289, 0.7147, 0.3289, 0.6962, 0.3556, 0.6962, 0.3556, 0.7147, 0.3289, 0.6925, 0.3289, 0.6741, 0.3556, 0.6741, 0.3556, 0.6925, 0.3289, 0.8549, 0.3289, 0.8476, 0.3556, 0.8476, 0.3556, 0.8549, 0.1174, 0.8752, 0.1174, 0.6944, 0.3255, 0.6944, 0.3255, 0.8752, 0.3623, 0.8549, 0.3623, 0.8476, 0.5561, 0.8476, 0.5561, 0.8549, 0.3289, 0.5301, 0.3289, 0.5116, 0.3556, 0.5116, 0.3556, 0.5301, 0.2886, 0.6925, 0.2752, 0.6925, 0.2752, 0.5116, 0.2886, 0.5116, 0.5631, 0.8033, 0.892, 0.8033, 0.892, 0.818, 0.5631, 0.818, 0.07718, 0.8752, 0.07718, 0.6944, 0.1107, 0.6944, 0.1107, 0.8752, 0.03356, 0.6925, 5.96e-08, 0.6925, 0.0, 0.5116, 0.03356, 0.5116, 0.3289, 0.8439, 0.3289, 0.7294, 0.3556, 0.7294, 0.3556, 0.8439, 0.3289, 0.6593, 0.3289, 0.5449, 0.3556, 0.5449, 0.3556, 0.6593, 0.3322, 0.8789, 0.6611, 0.8789, 0.6611, 0.986, 0.3322, 0.986, 0.3289, 0.5412, 0.3289, 0.5338, 0.3556, 0.5338, 0.3556, 0.5412, 0.6678, 0.8789, 0.9966, 0.8789, 0.9966, 0.986, 0.6678, 0.986, 0.7544, 0.5116, 0.7544, 0.6925, 0.5598, 0.6925, 0.5598, 0.5116, 0.7779, 0.6944, 0.7779, 0.5135, 0.7913, 0.5135, 0.7913, 0.6944, 0.3623, 0.6704, 0.3623, 0.663, 0.5561, 0.663, 0.5561, 0.6704, 0.7578, 0.6944, 0.7578, 0.5135, 0.7712, 0.5135, 0.7712, 0.6944, 0.2685, 0.6925, 0.0604, 0.6925, 0.0604, 0.5116, 0.2685, 0.5116, 0.3289, 0.6704, 0.3289, 0.663, 0.3556, 0.663, 0.3556, 0.6704, 0.3623, 0.7257, 0.3623, 0.7184, 0.5561, 0.7184, 0.5561, 0.7257, 0.3289, 0.7257, 0.3289, 0.7184, 0.3556, 0.7184, 0.3556, 0.7257, 0.5631, 0.6944, 0.892, 0.6944, 0.892, 0.8014, 0.5631, 0.8014, 0.3623, 0.5412, 0.3623, 0.5338, 0.5561, 0.5338, 0.5561, 0.5412, 0.5631, 0.8033, 0.5598, 0.8033, 0.5631, 0.8014, 0.892, 0.8033, 0.892, 0.8014, 0.8954, 0.8033, 0.06711, 0.8771, 0.07047, 0.8771, 0.06711, 0.8789, 0.06711, 0.6962, 0.06711, 0.6944, 0.07047, 0.6962, 0.3592, 0.6962, 0.3556, 0.6962, 0.3559, 0.6944, 0.3556, 0.6925, 0.3592, 0.6925, 0.3559, 0.6944, 0.3556, 0.8771, 0.3592, 0.8771, 0.3559, 0.8789, 0.3592, 0.5116, 0.3556, 0.5116, 0.3559, 0.5098, 0.04027, 0.6944, 0.03356, 0.6944, 0.03356, 0.6925, 0.04027, 0.6925, 0.03356, 0.5116, 0.03356, 0.5098, 0.04027, 0.5098, 0.04027, 0.5116, 0.3592, 0.8586, 0.3556, 0.8586, 0.3556, 0.8549, 0.3623, 0.8549, 0.3626, 0.8568, 0.3556, 0.5338, 0.3556, 0.5301, 0.3592, 0.5301, 0.3626, 0.5319, 0.3623, 0.5338, 0.2886, 0.6925, 0.2953, 0.6925, 0.2953, 0.6944, 0.2886, 0.6944, 0.3556, 0.7147, 0.3592, 0.7147, 0.3626, 0.7165, 0.3623, 0.7184, 0.3556, 0.7184, 0.2886, 0.5098, 0.2953, 0.5098, 0.2953, 0.5116, 0.2886, 0.5116, 0.3592, 0.6741, 0.3556, 0.6741, 0.3556, 0.6704, 0.3623, 0.6704, 0.3626, 0.6722, 0.0604, 0.6944, 0.05369, 0.6944, 0.05369, 0.6925, 0.0604, 0.6925, 0.3626, 0.8457, 0.3623, 0.8476, 0.3556, 0.8476, 0.3556, 0.8439, 0.3592, 0.8439, 0.05369, 0.5116, 0.05369, 0.5098, 0.0604, 0.5098, 0.0604, 0.5116, 0.3556, 0.5412, 0.3623, 0.5412, 0.3626, 0.543, 0.3592, 0.5449, 0.3556, 0.5449, 0.2685, 0.6925, 0.2752, 0.6925, 0.2752, 0.6944, 0.2685, 0.6944, 0.3556, 0.7257, 0.3623, 0.7257, 0.3626, 0.7276, 0.3592, 0.7294, 0.3556, 0.7294, 0.2685, 0.5098, 0.2752, 0.5098, 0.2752, 0.5116, 0.2685, 0.5116, 0.3626, 0.6611, 0.3623, 0.663, 0.3556, 0.663, 0.3556, 0.6593, 0.3592, 0.6593, 0.5598, 0.8549, 0.5564, 0.8568, 0.5561, 0.8549, 0.5561, 0.5338, 0.5564, 0.5319, 0.5598, 0.5338, 0.5561, 0.7184, 0.5564, 0.7165, 0.5598, 0.7184, 0.5598, 0.6704, 0.5564, 0.6722, 0.5561, 0.6704, 0.5598, 0.8476, 0.5561, 0.8476, 0.5564, 0.8457, 0.5564, 0.543, 0.5561, 0.5412, 0.5598, 0.5412, 0.5564, 0.7276, 0.5561, 0.7257, 0.5598, 0.7257, 0.5598, 0.663, 0.5561, 0.663, 0.5564, 0.6611, 0.2953, 0.6925, 0.3289, 0.6925, 0.3289, 0.6944, 0.2953, 0.6944, 0.5631, 0.8014, 0.892, 0.8014, 0.892, 0.8033, 0.5631, 0.8033, 0.03356, 0.5116, 0.0, 0.5116, 0.0, 0.5098, 0.03356, 0.5098, 0.07047, 0.6962, 0.07047, 0.8771, 0.06711, 0.8771, 0.06711, 0.6962, 0.3556, 0.7147, 0.3556, 0.6962, 0.3592, 0.6962, 0.3592, 0.7147, 5.96e-08, 0.8752, 0.0, 0.6944, 0.003356, 0.6944, 0.003356, 0.8752, 0.3556, 0.5301, 0.3556, 0.5116, 0.3592, 0.5116, 0.3592, 0.5301, 0.1141, 0.6944, 0.1141, 0.8752, 0.1107, 0.8752, 0.1107, 0.6944, 0.04027, 0.6944, 0.06711, 0.6944, 0.06711, 0.6962, 0.04027, 0.6962, 0.06711, 0.8789, 0.04027, 0.8789, 0.04027, 0.8771, 0.06711, 0.8771, 0.892, 0.818, 0.892, 0.8033, 0.8954, 0.8033, 0.8954, 0.818, 0.5598, 0.818, 0.5598, 0.8033, 0.5631, 0.8033, 0.5631, 0.818, 0.03356, 0.6944, 5.96e-08, 0.6944, 5.96e-08, 0.6925, 0.03356, 0.6925, 0.2953, 0.5098, 0.3289, 0.5098, 0.3289, 0.5116, 0.2953, 0.5116, 0.3592, 0.8586, 0.3592, 0.8771, 0.3556, 0.8771, 0.3556, 0.8586, 0.3592, 0.6741, 0.3592, 0.6925, 0.3556, 0.6925, 0.3556, 0.6741, 0.03356, 0.6925, 0.03356, 0.5116, 0.04027, 0.5116, 0.04027, 0.6925, 0.07718, 0.6944, 0.07718, 0.8752, 0.07383, 0.8752, 0.07383, 0.6944, 0.3289, 0.5301, 0.3556, 0.5301, 0.3556, 0.5338, 0.3289, 0.5338, 0.3289, 0.8549, 0.3556, 0.8549, 0.3556, 0.8586, 0.3289, 0.8586, 0.05369, 0.6944, 0.04027, 0.6944, 0.04027, 0.6925, 0.05369, 0.6925, 0.3623, 0.8476, 0.3623, 0.8549, 0.3556, 0.8549, 0.3556, 0.8476, 0.05369, 0.5116, 0.04027, 0.5116, 0.04027, 0.5098, 0.05369, 0.5098, 0.3556, 0.5412, 0.3556, 0.5338, 0.3623, 0.5338, 0.3623, 0.5412, 0.3289, 0.7147, 0.3556, 0.7147, 0.3556, 0.7184, 0.3289, 0.7184, 0.2886, 0.6925, 0.2886, 0.5116, 0.2953, 0.5116, 0.2953, 0.6925, 0.04027, 0.6944, 0.04027, 0.8752, 0.03691, 0.8752, 0.03691, 0.6944, 0.3289, 0.6704, 0.3556, 0.6704, 0.3556, 0.6741, 0.3289, 0.6741, 0.2752, 0.6925, 0.2886, 0.6925, 0.2886, 0.6944, 0.2752, 0.6944, 0.3556, 0.7257, 0.3556, 0.7184, 0.3623, 0.7184, 0.3623, 0.7257, 0.2752, 0.5098, 0.2886, 0.5098, 0.2886, 0.5116, 0.2752, 0.5116, 0.3623, 0.663, 0.3623, 0.6704, 0.3556, 0.6704, 0.3556, 0.663, 0.05369, 0.6925, 0.05369, 0.5116, 0.0604, 0.5116, 0.0604, 0.6925, 0.3289, 0.6944, 0.3289, 0.8752, 0.3255, 0.8752, 0.3255, 0.6944, 0.3289, 0.5412, 0.3556, 0.5412, 0.3556, 0.5449, 0.3289, 0.5449, 0.3289, 0.8439, 0.3556, 0.8439, 0.3556, 0.8476, 0.3289, 0.8476, 0.2685, 0.6944, 0.0604, 0.6944, 0.0604, 0.6925, 0.2685, 0.6925, 0.3592, 0.7294, 0.3592, 0.8439, 0.3556, 0.8439, 0.3556, 0.7294, 0.2685, 0.5116, 0.0604, 0.5116, 0.0604, 0.5098, 0.2685, 0.5098, 0.3556, 0.6593, 0.3556, 0.5449, 0.3592, 0.5449, 0.3592, 0.6593, 0.3289, 0.7257, 0.3556, 0.7257, 0.3556, 0.7294, 0.3289, 0.7294, 0.2685, 0.6925, 0.2685, 0.5116, 0.2752, 0.5116, 0.2752, 0.6925, 0.1174, 0.6944, 0.1174, 0.8752, 0.1141, 0.8752, 0.1141, 0.6944, 0.3289, 0.6593, 0.3556, 0.6593, 0.3556, 0.663, 0.3289, 0.663, 0.7947, 0.5135, 0.7947, 0.6944, 0.7913, 0.6944, 0.7913, 0.5135, 0.5598, 0.8476, 0.5598, 0.8549, 0.5561, 0.8549, 0.5561, 0.8476, 0.5561, 0.5412, 0.5561, 0.5338, 0.5598, 0.5338, 0.5598, 0.5412, 0.7578, 0.5135, 0.7578, 0.6944, 0.7544, 0.6944, 0.7544, 0.5135, 0.5561, 0.7257, 0.5561, 0.7184, 0.5598, 0.7184, 0.5598, 0.7257, 0.5598, 0.663, 0.5598, 0.6704, 0.5561, 0.6704, 0.5561, 0.663, 0.7779, 0.5135, 0.7779, 0.6944, 0.7745, 0.6944, 0.7745, 0.5135, 0.7745, 0.5135, 0.7745, 0.6944, 0.7712, 0.6944, 0.7712, 0.5135, 0.3289, 0.986, 0.3289, 0.8789, 0.3322, 0.8789, 0.3322, 0.986, 0.6644, 0.8789, 0.6644, 0.986, 0.6611, 0.986, 0.6611, 0.8789, 0.6644, 0.986, 0.6644, 0.8789, 0.6678, 0.8789, 0.6678, 0.986, 1.0, 0.8789, 1.0, 0.986, 0.9966, 0.986, 0.9966, 0.8789, 0.5598, 0.6925, 0.7544, 0.6925, 0.7544, 0.6944, 0.5598, 0.6944, 0.7544, 0.5116, 0.5598, 0.5116, 0.5598, 0.5098, 0.7544, 0.5098, 0.5631, 0.6944, 0.5631, 0.8014, 0.5598, 0.8014, 0.5598, 0.6944, 0.892, 0.8014, 0.892, 0.6944, 0.8954, 0.6944, 0.8954, 0.8014, 0.3289, 0.6925, 0.2953, 0.6925, 0.2953, 0.5116, 0.3289, 0.5116])
me_lowpoly.use_remesh_preserve_volume = False
me_lowpoly.use_remesh_preserve_attributes = False
me_lowpoly.use_mirror_vertex_groups = False
me_lowpoly.update()
me_baserailslowpolyraw_002 = bpy.data.meshes.new('BaseRailsLowPolyRaw.002')
me_baserailslowpolyraw_002.from_pydata([(-0.5, -0.5, -0.2), (0.5, -0.5, -0.2), (-0.5, 0.5, -0.2), (0.5, 0.5, -0.2), (-0.5, -0.5, -0.1), (0.5, -0.5, -0.1), (-0.5, 0.5, -0.1), (0.5, 0.5, -0.1), (-0.5, 0.38, -0.2), (0.5, 0.38, -0.2), (-0.5, 0.38, -0.1), (0.5, 0.38, -0.1), (-0.5, -0.38, -0.2), (-0.5, -0.38, -0.1), (0.5, -0.38, -0.2), (0.5, -0.38, -0.1), (-0.5, 0.32, -0.2), (-0.5, 0.32, -0.1), (0.5, 0.32, -0.2), (0.5, 0.32, -0.1), (-0.5, -0.32, -0.2), (-0.5, -0.32, -0.1), (0.5, -0.32, -0.2), (0.5, -0.32, -0.1), (-0.5, 0.38, 0.5), (0.5, 0.38, 0.5), (-0.5, -0.38, 0.5), (0.5, -0.38, 0.5), (-0.5, 0.32, 0.5), (0.5, 0.32, 0.5), (-0.5, -0.32, 0.5), (0.5, -0.32, 0.5), (0.0, 0.5, -0.6), (0.0, 0.5, -0.205), (0.01227, 0.4998, -0.6), (0.01227, 0.4998, -0.205), (0.02453, 0.4994, -0.6), (0.02453, 0.4994, -0.205), (0.03678, 0.4986, -0.6), (0.03678, 0.4986, -0.205), (0.04901, 0.4976, -0.6), (0.04901, 0.4976, -0.205), (0.06121, 0.4962, -0.6), (0.06121, 0.4962, -0.205), (0.07337, 0.4946, -0.6), (0.07337, 0.4946, -0.205), (0.08548, 0.4926, -0.6), (0.08548, 0.4926, -0.205), (0.09755, 0.4904, -0.6), (0.09755, 0.4904, -0.205), (0.1096, 0.4879, -0.6), (0.1096, 0.4879, -0.205), (0.1215, 0.485, -0.6), (0.1215, 0.485, -0.205), (0.1334, 0.4819, -0.6), (0.1334, 0.4819, -0.205), (0.1451, 0.4785, -0.6), (0.1451, 0.4785, -0.205), (0.1568, 0.4748, -0.6), (0.1568, 0.4748, -0.205), (0.1684, 0.4708, -0.6), (0.1684, 0.4708, -0.205), (0.1799, 0.4665, -0.6), (0.1799, 0.4665, -0.205), (0.1913, 0.4619, -0.6), (0.1913, 0.4619, -0.205), (0.2026, 0.4571, -0.6), (0.2026, 0.4571, -0.205), (0.2138, 0.452, -0.6), (0.2138, 0.452, -0.205), (0.2248, 0.4466, -0.6), (0.2248, 0.4466, -0.205), (0.2357, 0.441, -0.6), (0.2357, 0.441, -0.205), (0.2464, 0.435, -0.6), (0.2464, 0.435, -0.205), (0.2571, 0.4289, -0.6), (0.2571, 0.4289, -0.205), (0.2675, 0.4224, -0.6), (0.2675, 0.4224, -0.205), (0.2778, 0.4157, -0.6), (0.2778, 0.4157, -0.205), (0.2879, 0.4088, -0.6), (0.2879, 0.4088, -0.205), (0.2978, 0.4016, -0.6), (0.2978, 0.4016, -0.205), (0.3076, 0.3942, -0.6), (0.3076, 0.3942, -0.205), (0.3172, 0.3865, -0.6), (0.3172, 0.3865, -0.205), (0.3266, 0.3786, -0.6), (0.3266, 0.3786, -0.205), (0.3358, 0.3705, -0.6), (0.3358, 0.3705, -0.205), (0.3448, 0.3621, -0.6), (0.3448, 0.3621, -0.205), (0.3536, 0.3536, -0.6), (0.3536, 0.3536, -0.205), (0.3621, 0.3448, -0.6), (0.3621, 0.3448, -0.205), (0.3705, 0.3358, -0.6), (0.3705, 0.3358, -0.205), (0.3786, 0.3266, -0.6), (0.3786, 0.3266, -0.205), (0.3865, 0.3172, -0.6), (0.3865, 0.3172, -0.205), (0.3942, 0.3076, -0.6), (0.3942, 0.3076, -0.205), (0.4016, 0.2978, -0.6), (0.4016, 0.2978, -0.205), (0.4088, 0.2879, -0.6), (0.4088, 0.2879, -0.205), (0.4157, 0.2778, -0.6), (0.4157, 0.2778, -0.205), (0.4224, 0.2675, -0.6), (0.4224, 0.2675, -0.205), (0.4289, 0.2571, -0.6), (0.4289, 0.2571, -0.205), (0.435, 0.2464, -0.6), (0.435, 0.2464, -0.205), (0.441, 0.2357, -0.6), (0.441, 0.2357, -0.205), (0.4466, 0.2248, -0.6), (0.4466, 0.2248, -0.205), (0.452, 0.2138, -0.6), (0.452, 0.2138, -0.205), (0.4571, 0.2026, -0.6), (0.4571, 0.2026, -0.205), (0.4619, 0.1913, -0.6), (0.4619, 0.1913, -0.205), (0.4665, 0.1799, -0.6), (0.4665, 0.1799, -0.205), (0.4708, 0.1684, -0.6), (0.4708, 0.1684, -0.205), (0.4748, 0.1568, -0.6), (0.4748, 0.1568, -0.205), (0.4785, 0.1451, -0.6), (0.4785, 0.1451, -0.205), (0.4819, 0.1334, -0.6), (0.4819, 0.1334, -0.205), (0.485, 0.1215, -0.6), (0.485, 0.1215, -0.205), (0.4879, 0.1096, -0.6), (0.4879, 0.1096, -0.205), (0.4904, 0.09755, -0.6), (0.4904, 0.09755, -0.205), (0.4926, 0.08548, -0.6), (0.4926, 0.08548, -0.205), (0.4946, 0.07337, -0.6), (0.4946, 0.07337, -0.205), (0.4962, 0.06121, -0.6), (0.4962, 0.06121, -0.205), (0.4976, 0.04901, -0.6), (0.4976, 0.04901, -0.205), (0.4986, 0.03678, -0.6), (0.4986, 0.03678, -0.205), (0.4994, 0.02453, -0.6), (0.4994, 0.02453, -0.205), (0.4998, 0.01227, -0.6), (0.4998, 0.01227, -0.205), (0.5, 4.55e-07, -0.6), (0.5, 4.55e-07, -0.205), (0.4998, -0.01227, -0.6), (0.4998, -0.01227, -0.205), (0.4994, -0.02453, -0.6), (0.4994, -0.02453, -0.205), (0.4986, -0.03678, -0.6), (0.4986, -0.03678, -0.205), (0.4976, -0.04901, -0.6), (0.4976, -0.04901, -0.205), (0.4962, -0.0612, -0.6), (0.4962, -0.0612, -0.205), (0.4946, -0.07336, -0.6), (0.4946, -0.07336, -0.205), (0.4926, -0.08548, -0.6), (0.4926, -0.08548, -0.205), (0.4904, -0.09754, -0.6), (0.4904, -0.09754, -0.205), (0.4879, -0.1095, -0.6), (0.4879, -0.1095, -0.205), (0.485, -0.1215, -0.6), (0.485, -0.1215, -0.205), (0.4819, -0.1334, -0.6), (0.4819, -0.1334, -0.205), (0.4785, -0.1451, -0.6), (0.4785, -0.1451, -0.205), (0.4748, -0.1568, -0.6), (0.4748, -0.1568, -0.205), (0.4708, -0.1684, -0.6), (0.4708, -0.1684, -0.205), (0.4665, -0.1799, -0.6), (0.4665, -0.1799, -0.205), (0.4619, -0.1913, -0.6), (0.4619, -0.1913, -0.205), (0.4571, -0.2026, -0.6), (0.4571, -0.2026, -0.205), (0.452, -0.2138, -0.6), (0.452, -0.2138, -0.205), (0.4466, -0.2248, -0.6), (0.4466, -0.2248, -0.205), (0.441, -0.2357, -0.6), (0.441, -0.2357, -0.205), (0.435, -0.2464, -0.6), (0.435, -0.2464, -0.205), (0.4289, -0.2571, -0.6), (0.4289, -0.2571, -0.205), (0.4224, -0.2675, -0.6), (0.4224, -0.2675, -0.205), (0.4157, -0.2778, -0.6), (0.4157, -0.2778, -0.205), (0.4088, -0.2879, -0.6), (0.4088, -0.2879, -0.205), (0.4016, -0.2978, -0.6), (0.4016, -0.2978, -0.205), (0.3942, -0.3076, -0.6), (0.3942, -0.3076, -0.205), (0.3865, -0.3172, -0.6), (0.3865, -0.3172, -0.205), (0.3786, -0.3266, -0.6), (0.3786, -0.3266, -0.205), (0.3705, -0.3358, -0.6), (0.3705, -0.3358, -0.205), (0.3621, -0.3448, -0.6), (0.3621, -0.3448, -0.205), (0.3536, -0.3536, -0.6), (0.3536, -0.3536, -0.205), (0.3448, -0.3621, -0.6), (0.3448, -0.3621, -0.205), (0.3358, -0.3705, -0.6), (0.3358, -0.3705, -0.205), (0.3266, -0.3786, -0.6), (0.3266, -0.3786, -0.205), (0.3172, -0.3865, -0.6), (0.3172, -0.3865, -0.205), (0.3076, -0.3942, -0.6), (0.3076, -0.3942, -0.205), (0.2978, -0.4016, -0.6), (0.2978, -0.4016, -0.205), (0.2879, -0.4088, -0.6), (0.2879, -0.4088, -0.205), (0.2778, -0.4157, -0.6), (0.2778, -0.4157, -0.205), (0.2675, -0.4224, -0.6), (0.2675, -0.4224, -0.205), (0.2571, -0.4289, -0.6), (0.2571, -0.4289, -0.205), (0.2464, -0.435, -0.6), (0.2464, -0.435, -0.205), (0.2357, -0.441, -0.6), (0.2357, -0.441, -0.205), (0.2248, -0.4466, -0.6), (0.2248, -0.4466, -0.205), (0.2138, -0.452, -0.6), (0.2138, -0.452, -0.205), (0.2026, -0.4571, -0.6), (0.2026, -0.4571, -0.205), (0.1913, -0.4619, -0.6), (0.1913, -0.4619, -0.205), (0.1799, -0.4665, -0.6), (0.1799, -0.4665, -0.205), (0.1684, -0.4708, -0.6), (0.1684, -0.4708, -0.205), (0.1568, -0.4748, -0.6), (0.1568, -0.4748, -0.205), (0.1451, -0.4785, -0.6), (0.1451, -0.4785, -0.205), (0.1334, -0.4819, -0.6), (0.1334, -0.4819, -0.205), (0.1215, -0.485, -0.6), (0.1215, -0.485, -0.205), (0.1096, -0.4879, -0.6), (0.1096, -0.4879, -0.205), (0.09754, -0.4904, -0.6), (0.09754, -0.4904, -0.205), (0.08548, -0.4926, -0.6), (0.08548, -0.4926, -0.205), (0.07336, -0.4946, -0.6), (0.07336, -0.4946, -0.205), (0.0612, -0.4962, -0.6), (0.0612, -0.4962, -0.205), (0.04901, -0.4976, -0.6), (0.04901, -0.4976, -0.205), (0.03678, -0.4986, -0.6), (0.03678, -0.4986, -0.205), (0.02453, -0.4994, -0.6), (0.02453, -0.4994, -0.205), (0.01227, -0.4998, -0.6), (0.01227, -0.4998, -0.205), (-7.59e-07, -0.5, -0.6), (-7.59e-07, -0.5, -0.205), (-0.01227, -0.4998, -0.6), (-0.01227, -0.4998, -0.205), (-0.02453, -0.4994, -0.6), (-0.02453, -0.4994, -0.205), (-0.03678, -0.4986, -0.6), (-0.03678, -0.4986, -0.205), (-0.04901, -0.4976, -0.6), (-0.04901, -0.4976, -0.205), (-0.06121, -0.4962, -0.6), (-0.06121, -0.4962, -0.205), (-0.07337, -0.4946, -0.6), (-0.07337, -0.4946, -0.205), (-0.08548, -0.4926, -0.6), (-0.08548, -0.4926, -0.205), (-0.09755, -0.4904, -0.6), (-0.09755, -0.4904, -0.205), (-0.1096, -0.4879, -0.6), (-0.1096, -0.4879, -0.205), (-0.1215, -0.485, -0.6), (-0.1215, -0.485, -0.205), (-0.1334, -0.4819, -0.6), (-0.1334, -0.4819, -0.205), (-0.1451, -0.4785, -0.6), (-0.1451, -0.4785, -0.205), (-0.1568, -0.4748, -0.6), (-0.1568, -0.4748, -0.205), (-0.1684, -0.4708, -0.6), (-0.1684, -0.4708, -0.205), (-0.1799, -0.4665, -0.6), (-0.1799, -0.4665, -0.205), (-0.1913, -0.4619, -0.6), (-0.1913, -0.4619, -0.205), (-0.2026, -0.4571, -0.6), (-0.2026, -0.4571, -0.205), (-0.2138, -0.452, -0.6), (-0.2138, -0.452, -0.205), (-0.2248, -0.4466, -0.6), (-0.2248, -0.4466, -0.205), (-0.2357, -0.441, -0.6), (-0.2357, -0.441, -0.205), (-0.2465, -0.435, -0.6), (-0.2465, -0.435, -0.205), (-0.2571, -0.4289, -0.6), (-0.2571, -0.4289, -0.205), (-0.2675, -0.4224, -0.6), (-0.2675, -0.4224, -0.205), (-0.2778, -0.4157, -0.6), (-0.2778, -0.4157, -0.205), (-0.2879, -0.4088, -0.6), (-0.2879, -0.4088, -0.205), (-0.2979, -0.4016, -0.6), (-0.2979, -0.4016, -0.205), (-0.3076, -0.3942, -0.6), (-0.3076, -0.3942, -0.205), (-0.3172, -0.3865, -0.6), (-0.3172, -0.3865, -0.205), (-0.3266, -0.3786, -0.6), (-0.3266, -0.3786, -0.205), (-0.3358, -0.3705, -0.6), (-0.3358, -0.3705, -0.205), (-0.3448, -0.3621, -0.6), (-0.3448, -0.3621, -0.205), (-0.3536, -0.3536, -0.6), (-0.3536, -0.3536, -0.205), (-0.3621, -0.3448, -0.6), (-0.3621, -0.3448, -0.205), (-0.3705, -0.3358, -0.6), (-0.3705, -0.3358, -0.205), (-0.3786, -0.3266, -0.6), (-0.3786, -0.3266, -0.205), (-0.3865, -0.3172, -0.6), (-0.3865, -0.3172, -0.205), (-0.3942, -0.3076, -0.6), (-0.3942, -0.3076, -0.205), (-0.4016, -0.2978, -0.6), (-0.4016, -0.2978, -0.205), (-0.4088, -0.2879, -0.6), (-0.4088, -0.2879, -0.205), (-0.4157, -0.2778, -0.6), (-0.4157, -0.2778, -0.205), (-0.4224, -0.2675, -0.6), (-0.4224, -0.2675, -0.205), (-0.4289, -0.257, -0.6), (-0.4289, -0.257, -0.205), (-0.435, -0.2464, -0.6), (-0.435, -0.2464, -0.205), (-0.441, -0.2357, -0.6), (-0.441, -0.2357, -0.205), (-0.4466, -0.2248, -0.6), (-0.4466, -0.2248, -0.205), (-0.452, -0.2138, -0.6), (-0.452, -0.2138, -0.205), (-0.4571, -0.2026, -0.6), (-0.4571, -0.2026, -0.205), (-0.4619, -0.1913, -0.6), (-0.4619, -0.1913, -0.205), (-0.4665, -0.1799, -0.6), (-0.4665, -0.1799, -0.205), (-0.4708, -0.1684, -0.6), (-0.4708, -0.1684, -0.205), (-0.4748, -0.1568, -0.6), (-0.4748, -0.1568, -0.205), (-0.4785, -0.1451, -0.6), (-0.4785, -0.1451, -0.205), (-0.4819, -0.1334, -0.6), (-0.4819, -0.1334, -0.205), (-0.485, -0.1215, -0.6), (-0.485, -0.1215, -0.205), (-0.4879, -0.1095, -0.6), (-0.4879, -0.1095, -0.205), (-0.4904, -0.09754, -0.6), (-0.4904, -0.09754, -0.205), (-0.4926, -0.08548, -0.6), (-0.4926, -0.08548, -0.205), (-0.4946, -0.07336, -0.6), (-0.4946, -0.07336, -0.205), (-0.4962, -0.0612, -0.6), (-0.4962, -0.0612, -0.205), (-0.4976, -0.04901, -0.6), (-0.4976, -0.04901, -0.205), (-0.4986, -0.03678, -0.6), (-0.4986, -0.03678, -0.205), (-0.4994, -0.02453, -0.6), (-0.4994, -0.02453, -0.205), (-0.4998, -0.01227, -0.6), (-0.4998, -0.01227, -0.205), (-0.5, 2.867e-06, -0.6), (-0.5, 2.867e-06, -0.205), (-0.4998, 0.01227, -0.6), (-0.4998, 0.01227, -0.205), (-0.4994, 0.02454, -0.6), (-0.4994, 0.02454, -0.205), (-0.4986, 0.03679, -0.6), (-0.4986, 0.03679, -0.205), (-0.4976, 0.04901, -0.6), (-0.4976, 0.04901, -0.205), (-0.4962, 0.06121, -0.6), (-0.4962, 0.06121, -0.205), (-0.4946, 0.07337, -0.6), (-0.4946, 0.07337, -0.205), (-0.4926, 0.08548, -0.6), (-0.4926, 0.08548, -0.205), (-0.4904, 0.09755, -0.6), (-0.4904, 0.09755, -0.205), (-0.4879, 0.1096, -0.6), (-0.4879, 0.1096, -0.205), (-0.485, 0.1215, -0.6), (-0.485, 0.1215, -0.205), (-0.4819, 0.1334, -0.6), (-0.4819, 0.1334, -0.205), (-0.4785, 0.1451, -0.6), (-0.4785, 0.1451, -0.205), (-0.4748, 0.1568, -0.6), (-0.4748, 0.1568, -0.205), (-0.4708, 0.1684, -0.6), (-0.4708, 0.1684, -0.205), (-0.4665, 0.18, -0.6), (-0.4665, 0.18, -0.205), (-0.4619, 0.1913, -0.6), (-0.4619, 0.1913, -0.205), (-0.4571, 0.2026, -0.6), (-0.4571, 0.2026, -0.205), (-0.452, 0.2138, -0.6), (-0.452, 0.2138, -0.205), (-0.4466, 0.2248, -0.6), (-0.4466, 0.2248, -0.205), (-0.441, 0.2357, -0.6), (-0.441, 0.2357, -0.205), (-0.435, 0.2465, -0.6), (-0.435, 0.2465, -0.205), (-0.4289, 0.2571, -0.6), (-0.4289, 0.2571, -0.205), (-0.4224, 0.2675, -0.6), (-0.4224, 0.2675, -0.205), (-0.4157, 0.2778, -0.6), (-0.4157, 0.2778, -0.205), (-0.4088, 0.2879, -0.6), (-0.4088, 0.2879, -0.205), (-0.4016, 0.2979, -0.6), (-0.4016, 0.2979, -0.205), (-0.3942, 0.3076, -0.6), (-0.3942, 0.3076, -0.205), (-0.3865, 0.3172, -0.6), (-0.3865, 0.3172, -0.205), (-0.3786, 0.3266, -0.6), (-0.3786, 0.3266, -0.205), (-0.3705, 0.3358, -0.6), (-0.3705, 0.3358, -0.205), (-0.3621, 0.3448, -0.6), (-0.3621, 0.3448, -0.205), (-0.3536, 0.3536, -0.6), (-0.3536, 0.3536, -0.205), (-0.3448, 0.3621, -0.6), (-0.3448, 0.3621, -0.205), (-0.3358, 0.3705, -0.6), (-0.3358, 0.3705, -0.205), (-0.3266, 0.3786, -0.6), (-0.3266, 0.3786, -0.205), (-0.3172, 0.3865, -0.6), (-0.3172, 0.3865, -0.205), (-0.3076, 0.3942, -0.6), (-0.3076, 0.3942, -0.205), (-0.2978, 0.4016, -0.6), (-0.2978, 0.4016, -0.205), (-0.2879, 0.4088, -0.6), (-0.2879, 0.4088, -0.205), (-0.2778, 0.4157, -0.6), (-0.2778, 0.4157, -0.205), (-0.2675, 0.4224, -0.6), (-0.2675, 0.4224, -0.205), (-0.257, 0.4289, -0.6), (-0.257, 0.4289, -0.205), (-0.2464, 0.435, -0.6), (-0.2464, 0.435, -0.205), (-0.2357, 0.441, -0.6), (-0.2357, 0.441, -0.205), (-0.2248, 0.4466, -0.6), (-0.2248, 0.4466, -0.205), (-0.2138, 0.452, -0.6), (-0.2138, 0.452, -0.205), (-0.2026, 0.4571, -0.6), (-0.2026, 0.4571, -0.205), (-0.1913, 0.4619, -0.6), (-0.1913, 0.4619, -0.205), (-0.1799, 0.4665, -0.6), (-0.1799, 0.4665, -0.205), (-0.1684, 0.4708, -0.6), (-0.1684, 0.4708, -0.205), (-0.1568, 0.4748, -0.6), (-0.1568, 0.4748, -0.205), (-0.1451, 0.4785, -0.6), (-0.1451, 0.4785, -0.205), (-0.1334, 0.4819, -0.6), (-0.1334, 0.4819, -0.205), (-0.1215, 0.485, -0.6), (-0.1215, 0.485, -0.205), (-0.1095, 0.4879, -0.6), (-0.1095, 0.4879, -0.205), (-0.09754, 0.4904, -0.6), (-0.09754, 0.4904, -0.205), (-0.08548, 0.4926, -0.6), (-0.08548, 0.4926, -0.205), (-0.07336, 0.4946, -0.6), (-0.07336, 0.4946, -0.205), (-0.0612, 0.4962, -0.6), (-0.0612, 0.4962, -0.205), (-0.049, 0.4976, -0.6), (-0.049, 0.4976, -0.205), (-0.03678, 0.4986, -0.6), (-0.03678, 0.4986, -0.205), (-0.02453, 0.4994, -0.6), (-0.02453, 0.4994, -0.205), (-0.01227, 0.4998, -0.6), (-0.01227, 0.4998, -0.205)], [], [(8, 2, 3, 9), (10, 11, 7, 6), (3, 2, 6, 7), (9, 3, 7, 11), (0, 1, 5, 4), (12, 0, 4, 13), (16, 8, 9, 18), (17, 19, 29, 28), (18, 9, 11, 19), (2, 8, 10, 6), (20, 12, 13, 21), (0, 12, 14, 1), (4, 5, 15, 13), (1, 14, 15, 5), (20, 16, 18, 22), (21, 23, 19, 17), (22, 18, 19, 23), (8, 16, 17, 10), (16, 20, 21, 17), (12, 20, 22, 14), (23, 21, 30, 31), (14, 22, 23, 15), (28, 29, 25, 24), (26, 27, 31, 30), (15, 23, 31, 27), (21, 13, 26, 30), (13, 15, 27, 26), (19, 11, 25, 29), (10, 17, 28, 24), (11, 10, 24, 25), (32, 33, 35, 34), (34, 35, 37, 36), (36, 37, 39, 38), (38, 39, 41, 40), (40, 41, 43, 42), (42, 43, 45, 44), (44, 45, 47, 46), (46, 47, 49, 48), (48, 49, 51, 50), (50, 51, 53, 52), (52, 53, 55, 54), (54, 55, 57, 56), (56, 57, 59, 58), (58, 59, 61, 60), (60, 61, 63, 62), (62, 63, 65, 64), (64, 65, 67, 66), (66, 67, 69, 68), (68, 69, 71, 70), (70, 71, 73, 72), (72, 73, 75, 74), (74, 75, 77, 76), (76, 77, 79, 78), (78, 79, 81, 80), (80, 81, 83, 82), (82, 83, 85, 84), (84, 85, 87, 86), (86, 87, 89, 88), (88, 89, 91, 90), (90, 91, 93, 92), (92, 93, 95, 94), (94, 95, 97, 96), (96, 97, 99, 98), (98, 99, 101, 100), (100, 101, 103, 102), (102, 103, 105, 104), (104, 105, 107, 106), (106, 107, 109, 108), (108, 109, 111, 110), (110, 111, 113, 112), (112, 113, 115, 114), (114, 115, 117, 116), (116, 117, 119, 118), (118, 119, 121, 120), (120, 121, 123, 122), (122, 123, 125, 124), (124, 125, 127, 126), (126, 127, 129, 128), (128, 129, 131, 130), (130, 131, 133, 132), (132, 133, 135, 134), (134, 135, 137, 136), (136, 137, 139, 138), (138, 139, 141, 140), (140, 141, 143, 142), (142, 143, 145, 144), (144, 145, 147, 146), (146, 147, 149, 148), (148, 149, 151, 150), (150, 151, 153, 152), (152, 153, 155, 154), (154, 155, 157, 156), (156, 157, 159, 158), (158, 159, 161, 160), (160, 161, 163, 162), (162, 163, 165, 164), (164, 165, 167, 166), (166, 167, 169, 168), (168, 169, 171, 170), (170, 171, 173, 172), (172, 173, 175, 174), (174, 175, 177, 176), (176, 177, 179, 178), (178, 179, 181, 180), (180, 181, 183, 182), (182, 183, 185, 184), (184, 185, 187, 186), (186, 187, 189, 188), (188, 189, 191, 190), (190, 191, 193, 192), (192, 193, 195, 194), (194, 195, 197, 196), (196, 197, 199, 198), (198, 199, 201, 200), (200, 201, 203, 202), (202, 203, 205, 204), (204, 205, 207, 206), (206, 207, 209, 208), (208, 209, 211, 210), (210, 211, 213, 212), (212, 213, 215, 214), (214, 215, 217, 216), (216, 217, 219, 218), (218, 219, 221, 220), (220, 221, 223, 222), (222, 223, 225, 224), (224, 225, 227, 226), (226, 227, 229, 228), (228, 229, 231, 230), (230, 231, 233, 232), (232, 233, 235, 234), (234, 235, 237, 236), (236, 237, 239, 238), (238, 239, 241, 240), (240, 241, 243, 242), (242, 243, 245, 244), (244, 245, 247, 246), (246, 247, 249, 248), (248, 249, 251, 250), (250, 251, 253, 252), (252, 253, 255, 254), (254, 255, 257, 256), (256, 257, 259, 258), (258, 259, 261, 260), (260, 261, 263, 262), (262, 263, 265, 264), (264, 265, 267, 266), (266, 267, 269, 268), (268, 269, 271, 270), (270, 271, 273, 272), (272, 273, 275, 274), (274, 275, 277, 276), (276, 277, 279, 278), (278, 279, 281, 280), (280, 281, 283, 282), (282, 283, 285, 284), (284, 285, 287, 286), (286, 287, 289, 288), (288, 289, 291, 290), (290, 291, 293, 292), (292, 293, 295, 294), (294, 295, 297, 296), (296, 297, 299, 298), (298, 299, 301, 300), (300, 301, 303, 302), (302, 303, 305, 304), (304, 305, 307, 306), (306, 307, 309, 308), (308, 309, 311, 310), (310, 311, 313, 312), (312, 313, 315, 314), (314, 315, 317, 316), (316, 317, 319, 318), (318, 319, 321, 320), (320, 321, 323, 322), (322, 323, 325, 324), (324, 325, 327, 326), (326, 327, 329, 328), (328, 329, 331, 330), (330, 331, 333, 332), (332, 333, 335, 334), (334, 335, 337, 336), (336, 337, 339, 338), (338, 339, 341, 340), (340, 341, 343, 342), (342, 343, 345, 344), (344, 345, 347, 346), (346, 347, 349, 348), (348, 349, 351, 350), (350, 351, 353, 352), (352, 353, 355, 354), (354, 355, 357, 356), (356, 357, 359, 358), (358, 359, 361, 360), (360, 361, 363, 362), (362, 363, 365, 364), (364, 365, 367, 366), (366, 367, 369, 368), (368, 369, 371, 370), (370, 371, 373, 372), (372, 373, 375, 374), (374, 375, 377, 376), (376, 377, 379, 378), (378, 379, 381, 380), (380, 381, 383, 382), (382, 383, 385, 384), (384, 385, 387, 386), (386, 387, 389, 388), (388, 389, 391, 390), (390, 391, 393, 392), (392, 393, 395, 394), (394, 395, 397, 396), (396, 397, 399, 398), (398, 399, 401, 400), (400, 401, 403, 402), (402, 403, 405, 404), (404, 405, 407, 406), (406, 407, 409, 408), (408, 409, 411, 410), (410, 411, 413, 412), (412, 413, 415, 414), (414, 415, 417, 416), (416, 417, 419, 418), (418, 419, 421, 420), (420, 421, 423, 422), (422, 423, 425, 424), (424, 425, 427, 426), (426, 427, 429, 428), (428, 429, 431, 430), (430, 431, 433, 432), (432, 433, 435, 434), (434, 435, 437, 436), (436, 437, 439, 438), (438, 439, 441, 440), (440, 441, 443, 442), (442, 443, 445, 444), (444, 445, 447, 446), (446, 447, 449, 448), (448, 449, 451, 450), (450, 451, 453, 452), (452, 453, 455, 454), (454, 455, 457, 456), (456, 457, 459, 458), (458, 459, 461, 460), (460, 461, 463, 462), (462, 463, 465, 464), (464, 465, 467, 466), (466, 467, 469, 468), (468, 469, 471, 470), (470, 471, 473, 472), (472, 473, 475, 474), (474, 475, 477, 476), (476, 477, 479, 478), (478, 479, 481, 480), (480, 481, 483, 482), (482, 483, 485, 484), (484, 485, 487, 486), (486, 487, 489, 488), (488, 489, 491, 490), (490, 491, 493, 492), (492, 493, 495, 494), (494, 495, 497, 496), (496, 497, 499, 498), (498, 499, 501, 500), (500, 501, 503, 502), (502, 503, 505, 504), (504, 505, 507, 506), (506, 507, 509, 508), (508, 509, 511, 510), (510, 511, 513, 512), (512, 513, 515, 514), (514, 515, 517, 516), (516, 517, 519, 518), (518, 519, 521, 520), (520, 521, 523, 522), (522, 523, 525, 524), (524, 525, 527, 526), (526, 527, 529, 528), (528, 529, 531, 530), (530, 531, 533, 532), (532, 533, 535, 534), (534, 535, 537, 536), (536, 537, 539, 538), (538, 539, 541, 540), (35, 33, 543, 541, 539, 537, 535, 533, 531, 529, 527, 525, 523, 521, 519, 517, 515, 513, 511, 509, 507, 505, 503, 501, 499, 497, 495, 493, 491, 489, 487, 485, 483, 481, 479, 477, 475, 473, 471, 469, 467, 465, 463, 461, 459, 457, 455, 453, 451, 449, 447, 445, 443, 441, 439, 437, 435, 433, 431, 429, 427, 425, 423, 421, 419, 417, 415, 413, 411, 409, 407, 405, 403, 401, 399, 397, 395, 393, 391, 389, 387, 385, 383, 381, 379, 377, 375, 373, 371, 369, 367, 365, 363, 361, 359, 357, 355, 353, 351, 349, 347, 345, 343, 341, 339, 337, 335, 333, 331, 329, 327, 325, 323, 321, 319, 317, 315, 313, 311, 309, 307, 305, 303, 301, 299, 297, 295, 293, 291, 289, 287, 285, 283, 281, 279, 277, 275, 273, 271, 269, 267, 265, 263, 261, 259, 257, 255, 253, 251, 249, 247, 245, 243, 241, 239, 237, 235, 233, 231, 229, 227, 225, 223, 221, 219, 217, 215, 213, 211, 209, 207, 205, 203, 201, 199, 197, 195, 193, 191, 189, 187, 185, 183, 181, 179, 177, 175, 173, 171, 169, 167, 165, 163, 161, 159, 157, 155, 153, 151, 149, 147, 145, 143, 141, 139, 137, 135, 133, 131, 129, 127, 125, 123, 121, 119, 117, 115, 113, 111, 109, 107, 105, 103, 101, 99, 97, 95, 93, 91, 89, 87, 85, 83, 81, 79, 77, 75, 73, 71, 69, 67, 65, 63, 61, 59, 57, 55, 53, 51, 49, 47, 45, 43, 41, 39, 37), (542, 543, 33, 32), (540, 541, 543, 542), (32, 34, 36, 38, 40, 42, 44, 46, 48, 50, 52, 54, 56, 58, 60, 62, 64, 66, 68, 70, 72, 74, 76, 78, 80, 82, 84, 86, 88, 90, 92, 94, 96, 98, 100, 102, 104, 106, 108, 110, 112, 114, 116, 118, 120, 122, 124, 126, 128, 130, 132, 134, 136, 138, 140, 142, 144, 146, 148, 150, 152, 154, 156, 158, 160, 162, 164, 166, 168, 170, 172, 174, 176, 178, 180, 182, 184, 186, 188, 190, 192, 194, 196, 198, 200, 202, 204, 206, 208, 210, 212, 214, 216, 218, 220, 222, 224, 226, 228, 230, 232, 234, 236, 238, 240, 242, 244, 246, 248, 250, 252, 254, 256, 258, 260, 262, 264, 266, 268, 270, 272, 274, 276, 278, 280, 282, 284, 286, 288, 290, 292, 294, 296, 298, 300, 302, 304, 306, 308, 310, 312, 314, 316, 318, 320, 322, 324, 326, 328, 330, 332, 334, 336, 338, 340, 342, 344, 346, 348, 350, 352, 354, 356, 358, 360, 362, 364, 366, 368, 370, 372, 374, 376, 378, 380, 382, 384, 386, 388, 390, 392, 394, 396, 398, 400, 402, 404, 406, 408, 410, 412, 414, 416, 418, 420, 422, 424, 426, 428, 430, 432, 434, 436, 438, 440, 442, 444, 446, 448, 450, 452, 454, 456, 458, 460, 462, 464, 466, 468, 470, 472, 474, 476, 478, 480, 482, 484, 486, 488, 490, 492, 494, 496, 498, 500, 502, 504, 506, 508, 510, 512, 514, 516, 518, 520, 522, 524, 526, 528, 530, 532, 534, 536, 538, 540, 542)])
me_baserailslowpolyraw_002.polygons.foreach_set('use_smooth', [0, 0, 0, 0, 0, 0, 0, 0, 0, 0, 0, 0, 0, 0, 0, 0, 0, 0, 0, 0, 0, 0, 0, 0, 0, 0, 0, 0, 0, 0, 1, 1, 1, 1, 1, 1, 1, 1, 1, 1, 1, 1, 1, 1, 1, 1, 1, 1, 1, 1, 1, 1, 1, 1, 1, 1, 1, 1, 1, 1, 1, 1, 1, 1, 1, 1, 1, 1, 1, 1, 1, 1, 1, 1, 1, 1, 1, 1, 1, 1, 1, 1, 1, 1, 1, 1, 1, 1, 1, 1, 1, 1, 1, 1, 1, 1, 1, 1, 1, 1, 1, 1, 1, 1, 1, 1, 1, 1, 1, 1, 1, 1, 1, 1, 1, 1, 1, 1, 1, 1, 1, 1, 1, 1, 1, 1, 1, 1, 1, 1, 1, 1, 1, 1, 1, 1, 1, 1, 1, 1, 1, 1, 1, 1, 1, 1, 1, 1, 1, 1, 1, 1, 1, 1, 1, 1, 1, 1, 1, 1, 1, 1, 1, 1, 1, 1, 1, 1, 1, 1, 1, 1, 1, 1, 1, 1, 1, 1, 1, 1, 1, 1, 1, 1, 1, 1, 1, 1, 1, 1, 1, 1, 1, 1, 1, 1, 1, 1, 1, 1, 1, 1, 1, 1, 1, 1, 1, 1, 1, 1, 1, 1, 1, 1, 1, 1, 1, 1, 1, 1, 1, 1, 1, 1, 1, 1, 1, 1, 1, 1, 1, 1, 1, 1, 1, 1, 1, 1, 1, 1, 1, 1, 1, 1, 1, 1, 1, 1, 1, 1, 1, 1, 1, 1, 1, 1, 1, 1, 1, 1, 1, 1, 1, 1, 1, 1, 1, 1, 1, 1, 1, 1, 1, 1, 1, 1, 1, 1, 1, 1, 1, 1, 1, 1, 0, 1, 1, 0])
me_baserailslowpolyraw_002.use_remesh_preserve_volume = False
me_baserailslowpolyraw_002.use_remesh_preserve_attributes = False
me_baserailslowpolyraw_002.use_mirror_vertex_groups = False
me_baserailslowpolyraw_002.update()
me_baserotatorlowpolyraw = bpy.data.meshes.new('BaseRotatorLowPolyRaw')
me_baserotatorlowpolyraw.from_pydata([(0.0, 0.5, -0.4), (0.0, 0.5, 0.0), (0.1913, 0.4619, -0.4), (0.1913, 0.4619, 0.0), (0.3536, 0.3536, -0.4), (0.3536, 0.3536, 0.0), (0.4619, 0.1913, -0.4), (0.4619, 0.1913, 0.0), (0.5, -2.186e-08, -0.4), (0.5, -2.186e-08, 0.0), (0.4619, -0.1913, -0.4), (0.4619, -0.1913, 0.0), (0.3536, -0.3536, -0.4), (0.3536, -0.3536, 0.0), (0.1913, -0.4619, -0.4), (0.1913, -0.4619, 0.0), (7.55e-08, -0.5, -0.4), (7.55e-08, -0.5, 0.0), (-0.1913, -0.4619, -0.4), (-0.1913, -0.4619, 0.0), (-0.3536, -0.3536, -0.4), (-0.3536, -0.3536, 0.0), (-0.4619, -0.1913, -0.4), (-0.4619, -0.1913, 0.0), (-0.5, 5.962e-09, -0.4), (-0.5, 5.962e-09, 0.0), (-0.4619, 0.1913, -0.4), (-0.4619, 0.1913, 0.0), (-0.3536, 0.3536, -0.4), (-0.3536, 0.3536, 0.0), (-0.1913, 0.4619, -0.4), (-0.1913, 0.4619, 0.0)], [], [(0, 1, 3, 2), (2, 3, 5, 4), (4, 5, 7, 6), (6, 7, 9, 8), (8, 9, 11, 10), (10, 11, 13, 12), (12, 13, 15, 14), (14, 15, 17, 16), (16, 17, 19, 18), (18, 19, 21, 20), (20, 21, 23, 22), (22, 23, 25, 24), (24, 25, 27, 26), (26, 27, 29, 28), (3, 1, 31, 29, 27, 25, 23, 21, 19, 17, 15, 13, 11, 9, 7, 5), (30, 31, 1, 0), (28, 29, 31, 30), (0, 2, 4, 6, 8, 10, 12, 14, 16, 18, 20, 22, 24, 26, 28, 30)])
me_baserotatorlowpolyraw.polygons.foreach_set('use_smooth', [1, 1, 1, 1, 1, 1, 1, 1, 1, 1, 1, 1, 1, 1, 0, 1, 1, 0])
me_baserotatorlowpolyraw.use_remesh_preserve_volume = False
me_baserotatorlowpolyraw.use_remesh_preserve_attributes = False
me_baserotatorlowpolyraw.use_mirror_vertex_groups = False
me_baserotatorlowpolyraw.update()
me_baserotatorlowpoly = bpy.data.meshes.new('BaseRotatorLowPoly')
me_baserotatorlowpoly.from_pydata([(0.0, 0.5, -0.39), (-2.91e-09, 0.4898, -0.4), (0.0, 0.5, -0.01), (-4.54e-09, 0.4898, 0.0), (0.1913, 0.4619, -0.39), (0.1874, 0.4525, -0.4), (0.1913, 0.4619, -0.01), (0.1874, 0.4525, 0.0), (0.3536, 0.3536, -0.39), (0.3463, 0.3463, -0.4), (0.3536, 0.3536, -0.01), (0.3463, 0.3463, 0.0), (0.4619, 0.1913, -0.39), (0.4525, 0.1874, -0.4), (0.4619, 0.1913, -0.01), (0.4525, 0.1874, 0.0), (0.5, -2.186e-08, -0.39), (0.4898, -2.282e-08, -0.4), (0.5, -2.186e-08, -0.01), (0.4898, -2.119e-08, 0.0), (0.4619, -0.1913, -0.39), (0.4525, -0.1874, -0.4), (0.4619, -0.1913, -0.01), (0.4525, -0.1874, 0.0), (0.3536, -0.3536, -0.39), (0.3463, -0.3463, -0.4), (0.3536, -0.3536, -0.01), (0.3463, -0.3463, 0.0), (0.1913, -0.4619, -0.39), (0.1874, -0.4525, -0.4), (0.1913, -0.4619, -0.01), (0.1874, -0.4525, 0.0), (7.55e-08, -0.5, -0.39), (7.299e-08, -0.4898, -0.4), (7.55e-08, -0.5, -0.01), (7.323e-08, -0.4898, 0.0), (-0.1913, -0.4619, -0.39), (-0.1874, -0.4525, -0.4), (-0.1913, -0.4619, -0.01), (-0.1874, -0.4525, 0.0), (-0.3536, -0.3536, -0.39), (-0.3463, -0.3463, -0.4), (-0.3536, -0.3536, -0.01), (-0.3463, -0.3463, 0.0), (-0.4619, -0.1913, -0.39), (-0.4525, -0.1874, -0.4), (-0.4619, -0.1913, -0.01), (-0.4525, -0.1874, 0.0), (-0.5, 5.962e-09, -0.39), (-0.4898, 4.657e-09, -0.4), (-0.5, 5.962e-09, -0.01), (-0.4898, 3.842e-09, 0.0), (-0.4619, 0.1913, -0.39), (-0.4525, 0.1874, -0.4), (-0.4619, 0.1913, -0.01), (-0.4525, 0.1874, 0.0), (-0.3536, 0.3536, -0.39), (-0.3463, 0.3463, -0.4), (-0.3536, 0.3536, -0.01), (-0.3463, 0.3463, 0.0), (-0.1913, 0.4619, -0.39), (-0.1874, 0.4525, -0.4), (-0.1913, 0.4619, -0.01), (-0.1874, 0.4525, 0.0)], [], [(60, 62, 2, 0), (8, 10, 14, 12), (12, 14, 18, 16), (16, 18, 22, 20), (20, 22, 26, 24), (24, 26, 30, 28), (28, 30, 34, 32), (32, 34, 38, 36), (36, 38, 42, 40), (40, 42, 46, 44), (44, 46, 50, 48), (48, 50, 54, 52), (52, 54, 58, 56), (56, 58, 62, 60), (4, 6, 10, 8), (7, 3, 63, 59, 55, 51, 47, 43, 39, 35, 31, 27, 23, 19, 15, 11), (0, 2, 6, 4), (0, 4, 5, 1), (6, 2, 3, 7), (4, 8, 9, 5), (10, 6, 7, 11), (8, 12, 13, 9), (14, 10, 11, 15), (12, 16, 17, 13), (18, 14, 15, 19), (16, 20, 21, 17), (22, 18, 19, 23), (20, 24, 25, 21), (26, 22, 23, 27), (24, 28, 29, 25), (30, 26, 27, 31), (28, 32, 33, 29), (34, 30, 31, 35), (32, 36, 37, 33), (38, 34, 35, 39), (36, 40, 41, 37), (42, 38, 39, 43), (40, 44, 45, 41), (46, 42, 43, 47), (44, 48, 49, 45), (50, 46, 47, 51), (48, 52, 53, 49), (54, 50, 51, 55), (52, 56, 57, 53), (58, 54, 55, 59), (56, 60, 61, 57), (62, 58, 59, 63), (60, 0, 1, 61), (2, 62, 63, 3), (1, 5, 9, 13, 17, 21, 25, 29, 33, 37, 41, 45, 49, 53, 57, 61)])
me_baserotatorlowpoly.polygons.foreach_set('use_smooth', [1, 1, 1, 1, 1, 1, 1, 1, 1, 1, 1, 1, 1, 1, 1, 0, 1, 1, 1, 1, 1, 1, 1, 1, 1, 1, 1, 1, 1, 1, 1, 1, 1, 1, 1, 1, 1, 1, 1, 1, 1, 1, 1, 1, 1, 1, 1, 1, 1, 0])
_uv = me_baserotatorlowpoly.uv_layers.new(name='UVMap')
_uv.uv.foreach_set('vector', [0.8039, 0.3257, 0.8075, 0.2392, 0.9102, 0.2357, 0.9087, 0.3294, 0.7068, 0.1002, 0.5173, 0.09869, 0.5159, 0.05341, 0.708, 0.05501, 0.708, 0.05501, 0.5159, 0.05341, 0.508, 0.007168, 0.7163, 0.007859, 0.9102, 0.3365, 0.9087, 0.4303, 0.8039, 0.4265, 0.8075, 0.3401, 0.8075, 0.3401, 0.8039, 0.4265, 0.7036, 0.426, 0.7069, 0.3407, 0.7069, 0.3407, 0.7036, 0.426, 0.603, 0.4266, 0.6065, 0.3402, 0.6065, 0.3402, 0.603, 0.4266, 0.5002, 0.4302, 0.5018, 0.3364, 0.7321, 0.007168, 0.9404, 0.007859, 0.9321, 0.05501, 0.74, 0.05341, 0.74, 0.05341, 0.9321, 0.05501, 0.9309, 0.1002, 0.7414, 0.09869, 0.7414, 0.09869, 0.9309, 0.1002, 0.9323, 0.1454, 0.7402, 0.1438, 0.7402, 0.1438, 0.9323, 0.1454, 0.9403, 0.1917, 0.7319, 0.191, 0.5002, 0.3294, 0.5017, 0.2356, 0.6065, 0.2393, 0.603, 0.3258, 0.603, 0.3258, 0.6065, 0.2393, 0.7069, 0.2399, 0.7036, 0.3251, 0.7036, 0.3251, 0.7069, 0.2399, 0.8075, 0.2392, 0.8039, 0.3257, 0.7082, 0.1454, 0.5161, 0.1438, 0.5173, 0.09869, 0.7068, 0.1002, 0.3915, 0.4399, 0.2997, 0.457, 0.2003, 0.457, 0.1085, 0.4399, 0.03825, 0.4082, 0.000221, 0.3669, 0.0002211, 0.3222, 0.03825, 0.2809, 0.1085, 0.2493, 0.2003, 0.2322, 0.2997, 0.2322, 0.3915, 0.2493, 0.4618, 0.2809, 0.4998, 0.3222, 0.4998, 0.3669, 0.4618, 0.4082, 0.7162, 0.1917, 0.5078, 0.191, 0.5161, 0.1438, 0.7082, 0.1454, 0.7162, 0.1917, 0.7082, 0.1454, 0.7158, 0.1453, 0.7239, 0.1909, 0.5161, 0.1438, 0.5078, 0.191, 0.5002, 0.1902, 0.5087, 0.1437, 0.7082, 0.1454, 0.7068, 0.1002, 0.7143, 0.1002, 0.7158, 0.1453, 0.5173, 0.09869, 0.5161, 0.1438, 0.5087, 0.1437, 0.5098, 0.09869, 0.7068, 0.1002, 0.708, 0.05501, 0.7155, 0.05517, 0.7143, 0.1002, 0.5159, 0.05341, 0.5173, 0.09869, 0.5098, 0.09869, 0.5083, 0.05357, 0.708, 0.05501, 0.7163, 0.007859, 0.7239, 0.008624, 0.7155, 0.05517, 0.508, 0.007168, 0.5159, 0.05341, 0.5083, 0.05357, 0.5002, 0.007935, 0.9102, 0.3365, 0.8075, 0.3401, 0.8071, 0.3367, 0.9085, 0.333, 0.8039, 0.4265, 0.9087, 0.4303, 0.907, 0.4337, 0.8036, 0.4299, 0.8075, 0.3401, 0.7069, 0.3407, 0.7069, 0.3374, 0.8071, 0.3367, 0.7036, 0.426, 0.8039, 0.4265, 0.8036, 0.4299, 0.7036, 0.4294, 0.7069, 0.3407, 0.6065, 0.3402, 0.6069, 0.3368, 0.7069, 0.3374, 0.603, 0.4266, 0.7036, 0.426, 0.7036, 0.4294, 0.6033, 0.43, 0.6065, 0.3402, 0.5018, 0.3364, 0.5035, 0.333, 0.6069, 0.3368, 0.5002, 0.4302, 0.603, 0.4266, 0.6033, 0.43, 0.5019, 0.4337, 0.7321, 0.007168, 0.74, 0.05341, 0.7324, 0.05357, 0.7243, 0.007935, 0.9321, 0.05501, 0.9404, 0.007859, 0.948, 0.008625, 0.9396, 0.05517, 0.74, 0.05341, 0.7414, 0.09869, 0.7339, 0.09869, 0.7324, 0.05357, 0.9309, 0.1002, 0.9321, 0.05501, 0.9396, 0.05517, 0.9384, 0.1002, 0.7414, 0.09869, 0.7402, 0.1438, 0.7328, 0.1437, 0.7339, 0.09869, 0.9323, 0.1454, 0.9309, 0.1002, 0.9384, 0.1002, 0.9399, 0.1453, 0.7402, 0.1438, 0.7319, 0.191, 0.7243, 0.1902, 0.7328, 0.1437, 0.9403, 0.1917, 0.9323, 0.1454, 0.9399, 0.1453, 0.948, 0.1909, 0.5002, 0.3294, 0.603, 0.3258, 0.6033, 0.3292, 0.5019, 0.3328, 0.6065, 0.2393, 0.5017, 0.2356, 0.5034, 0.2322, 0.6069, 0.236, 0.603, 0.3258, 0.7036, 0.3251, 0.7036, 0.3285, 0.6033, 0.3292, 0.7069, 0.2399, 0.6065, 0.2393, 0.6069, 0.236, 0.7068, 0.2365, 0.7036, 0.3251, 0.8039, 0.3257, 0.8036, 0.329, 0.7036, 0.3285, 0.8075, 0.2392, 0.7069, 0.2399, 0.7068, 0.2365, 0.8071, 0.2358, 0.8039, 0.3257, 0.9087, 0.3294, 0.907, 0.3328, 0.8036, 0.329, 0.9102, 0.2357, 0.8075, 0.2392, 0.8071, 0.2358, 0.9085, 0.2322, 0.1085, 0.02428, 0.2003, 0.007168, 0.2997, 0.007168, 0.3915, 0.02428, 0.4618, 0.0559, 0.4998, 0.09721, 0.4998, 0.1419, 0.4618, 0.1832, 0.3915, 0.2149, 0.2997, 0.232, 0.2003, 0.232, 0.1085, 0.2149, 0.03825, 0.1832, 0.000221, 0.1419, 0.0002212, 0.09721, 0.03825, 0.0559])
me_baserotatorlowpoly.use_remesh_preserve_volume = False
me_baserotatorlowpoly.use_remesh_preserve_attributes = False
me_baserotatorlowpoly.use_mirror_vertex_groups = False
me_baserotatorlowpoly.update()
me_cylinder = bpy.data.meshes.new('Cylinder')
me_cylinder.from_pydata([(0.0, 0.5, -0.4), (0.0, 0.5, 0.0), (0.01227, 0.4998, -0.4), (0.01227, 0.4998, 0.0), (0.02453, 0.4994, -0.4), (0.02453, 0.4994, 0.0), (0.03678, 0.4986, -0.4), (0.03678, 0.4986, 0.0), (0.04901, 0.4976, -0.4), (0.04901, 0.4976, 0.0), (0.06121, 0.4962, -0.4), (0.06121, 0.4962, 0.0), (0.07337, 0.4946, -0.4), (0.07337, 0.4946, 0.0), (0.08548, 0.4926, -0.4), (0.08548, 0.4926, 0.0), (0.09755, 0.4904, -0.4), (0.09755, 0.4904, 0.0), (0.1096, 0.4879, -0.4), (0.1096, 0.4879, 0.0), (0.1215, 0.485, -0.4), (0.1215, 0.485, 0.0), (0.1334, 0.4819, -0.4), (0.1334, 0.4819, 0.0), (0.1451, 0.4785, -0.4), (0.1451, 0.4785, 0.0), (0.1568, 0.4748, -0.4), (0.1568, 0.4748, 0.0), (0.1684, 0.4708, -0.4), (0.1684, 0.4708, 0.0), (0.1799, 0.4665, -0.4), (0.1799, 0.4665, 0.0), (0.1913, 0.4619, -0.4), (0.1913, 0.4619, 0.0), (0.2026, 0.4571, -0.4), (0.2026, 0.4571, 0.0), (0.2138, 0.452, -0.4), (0.2138, 0.452, 0.0), (0.2248, 0.4466, -0.4), (0.2248, 0.4466, 0.0), (0.2357, 0.441, -0.4), (0.2357, 0.441, 0.0), (0.2464, 0.435, -0.4), (0.2464, 0.435, 0.0), (0.2571, 0.4289, -0.4), (0.2571, 0.4289, 0.0), (0.2675, 0.4224, -0.4), (0.2675, 0.4224, 0.0), (0.2778, 0.4157, -0.4), (0.2778, 0.4157, 0.0), (0.2879, 0.4088, -0.4), (0.2879, 0.4088, 0.0), (0.2978, 0.4016, -0.4), (0.2978, 0.4016, 0.0), (0.3076, 0.3942, -0.4), (0.3076, 0.3942, 0.0), (0.3172, 0.3865, -0.4), (0.3172, 0.3865, 0.0), (0.3266, 0.3786, -0.4), (0.3266, 0.3786, 0.0), (0.3358, 0.3705, -0.4), (0.3358, 0.3705, 0.0), (0.3448, 0.3621, -0.4), (0.3448, 0.3621, 0.0), (0.3536, 0.3536, -0.4), (0.3536, 0.3536, 0.0), (0.3621, 0.3448, -0.4), (0.3621, 0.3448, 0.0), (0.3705, 0.3358, -0.4), (0.3705, 0.3358, 0.0), (0.3786, 0.3266, -0.4), (0.3786, 0.3266, 0.0), (0.3865, 0.3172, -0.4), (0.3865, 0.3172, 0.0), (0.3942, 0.3076, -0.4), (0.3942, 0.3076, 0.0), (0.4016, 0.2978, -0.4), (0.4016, 0.2978, 0.0), (0.4088, 0.2879, -0.4), (0.4088, 0.2879, 0.0), (0.4157, 0.2778, -0.4), (0.4157, 0.2778, 0.0), (0.4224, 0.2675, -0.4), (0.4224, 0.2675, 0.0), (0.4289, 0.2571, -0.4), (0.4289, 0.2571, 0.0), (0.435, 0.2464, -0.4), (0.435, 0.2464, 0.0), (0.441, 0.2357, -0.4), (0.441, 0.2357, 0.0), (0.4466, 0.2248, -0.4), (0.4466, 0.2248, 0.0), (0.452, 0.2138, -0.4), (0.452, 0.2138, 0.0), (0.4571, 0.2026, -0.4), (0.4571, 0.2026, 0.0), (0.4619, 0.1913, -0.4), (0.4619, 0.1913, 0.0), (0.4665, 0.1799, -0.4), (0.4665, 0.1799, 0.0), (0.4708, 0.1684, -0.4), (0.4708, 0.1684, 0.0), (0.4748, 0.1568, -0.4), (0.4748, 0.1568, 0.0), (0.4785, 0.1451, -0.4), (0.4785, 0.1451, 0.0), (0.4819, 0.1334, -0.4), (0.4819, 0.1334, 0.0), (0.485, 0.1215, -0.4), (0.485, 0.1215, 0.0), (0.4879, 0.1096, -0.4), (0.4879, 0.1096, 0.0), (0.4904, 0.09755, -0.4), (0.4904, 0.09755, 0.0), (0.4926, 0.08548, -0.4), (0.4926, 0.08548, 0.0), (0.4946, 0.07337, -0.4), (0.4946, 0.07337, 0.0), (0.4962, 0.06121, -0.4), (0.4962, 0.06121, 0.0), (0.4976, 0.04901, -0.4), (0.4976, 0.04901, 0.0), (0.4986, 0.03678, -0.4), (0.4986, 0.03678, 0.0), (0.4994, 0.02453, -0.4), (0.4994, 0.02453, 0.0), (0.4998, 0.01227, -0.4), (0.4998, 0.01227, 0.0), (0.5, 4.55e-07, -0.4), (0.5, 4.55e-07, 0.0), (0.4998, -0.01227, -0.4), (0.4998, -0.01227, 0.0), (0.4994, -0.02453, -0.4), (0.4994, -0.02453, 0.0), (0.4986, -0.03678, -0.4), (0.4986, -0.03678, 0.0), (0.4976, -0.04901, -0.4), (0.4976, -0.04901, 0.0), (0.4962, -0.0612, -0.4), (0.4962, -0.0612, 0.0), (0.4946, -0.07336, -0.4), (0.4946, -0.07336, 0.0), (0.4926, -0.08548, -0.4), (0.4926, -0.08548, 0.0), (0.4904, -0.09754, -0.4), (0.4904, -0.09754, 0.0), (0.4879, -0.1095, -0.4), (0.4879, -0.1095, 0.0), (0.485, -0.1215, -0.4), (0.485, -0.1215, 0.0), (0.4819, -0.1334, -0.4), (0.4819, -0.1334, 0.0), (0.4785, -0.1451, -0.4), (0.4785, -0.1451, 0.0), (0.4748, -0.1568, -0.4), (0.4748, -0.1568, 0.0), (0.4708, -0.1684, -0.4), (0.4708, -0.1684, 0.0), (0.4665, -0.1799, -0.4), (0.4665, -0.1799, 0.0), (0.4619, -0.1913, -0.4), (0.4619, -0.1913, 0.0), (0.4571, -0.2026, -0.4), (0.4571, -0.2026, 0.0), (0.452, -0.2138, -0.4), (0.452, -0.2138, 0.0), (0.4466, -0.2248, -0.4), (0.4466, -0.2248, 0.0), (0.441, -0.2357, -0.4), (0.441, -0.2357, 0.0), (0.435, -0.2464, -0.4), (0.435, -0.2464, 0.0), (0.4289, -0.2571, -0.4), (0.4289, -0.2571, 0.0), (0.4224, -0.2675, -0.4), (0.4224, -0.2675, 0.0), (0.4157, -0.2778, -0.4), (0.4157, -0.2778, 0.0), (0.4088, -0.2879, -0.4), (0.4088, -0.2879, 0.0), (0.4016, -0.2978, -0.4), (0.4016, -0.2978, 0.0), (0.3942, -0.3076, -0.4), (0.3942, -0.3076, 0.0), (0.3865, -0.3172, -0.4), (0.3865, -0.3172, 0.0), (0.3786, -0.3266, -0.4), (0.3786, -0.3266, 0.0), (0.3705, -0.3358, -0.4), (0.3705, -0.3358, 0.0), (0.3621, -0.3448, -0.4), (0.3621, -0.3448, 0.0), (0.3536, -0.3536, -0.4), (0.3536, -0.3536, 0.0), (0.3448, -0.3621, -0.4), (0.3448, -0.3621, 0.0), (0.3358, -0.3705, -0.4), (0.3358, -0.3705, 0.0), (0.3266, -0.3786, -0.4), (0.3266, -0.3786, 0.0), (0.3172, -0.3865, -0.4), (0.3172, -0.3865, 0.0), (0.3076, -0.3942, -0.4), (0.3076, -0.3942, 0.0), (0.2978, -0.4016, -0.4), (0.2978, -0.4016, 0.0), (0.2879, -0.4088, -0.4), (0.2879, -0.4088, 0.0), (0.2778, -0.4157, -0.4), (0.2778, -0.4157, 0.0), (0.2675, -0.4224, -0.4), (0.2675, -0.4224, 0.0), (0.2571, -0.4289, -0.4), (0.2571, -0.4289, 0.0), (0.2464, -0.435, -0.4), (0.2464, -0.435, 0.0), (0.2357, -0.441, -0.4), (0.2357, -0.441, 0.0), (0.2248, -0.4466, -0.4), (0.2248, -0.4466, 0.0), (0.2138, -0.452, -0.4), (0.2138, -0.452, 0.0), (0.2026, -0.4571, -0.4), (0.2026, -0.4571, 0.0), (0.1913, -0.4619, -0.4), (0.1913, -0.4619, 0.0), (0.1799, -0.4665, -0.4), (0.1799, -0.4665, 0.0), (0.1684, -0.4708, -0.4), (0.1684, -0.4708, 0.0), (0.1568, -0.4748, -0.4), (0.1568, -0.4748, 0.0), (0.1451, -0.4785, -0.4), (0.1451, -0.4785, 0.0), (0.1334, -0.4819, -0.4), (0.1334, -0.4819, 0.0), (0.1215, -0.485, -0.4), (0.1215, -0.485, 0.0), (0.1096, -0.4879, -0.4), (0.1096, -0.4879, 0.0), (0.09754, -0.4904, -0.4), (0.09754, -0.4904, 0.0), (0.08548, -0.4926, -0.4), (0.08548, -0.4926, 0.0), (0.07336, -0.4946, -0.4), (0.07336, -0.4946, 0.0), (0.0612, -0.4962, -0.4), (0.0612, -0.4962, 0.0), (0.04901, -0.4976, -0.4), (0.04901, -0.4976, 0.0), (0.03678, -0.4986, -0.4), (0.03678, -0.4986, 0.0), (0.02453, -0.4994, -0.4), (0.02453, -0.4994, 0.0), (0.01227, -0.4998, -0.4), (0.01227, -0.4998, 0.0), (-7.59e-07, -0.5, -0.4), (-7.59e-07, -0.5, 0.0), (-0.01227, -0.4998, -0.4), (-0.01227, -0.4998, 0.0), (-0.02453, -0.4994, -0.4), (-0.02453, -0.4994, 0.0), (-0.03678, -0.4986, -0.4), (-0.03678, -0.4986, 0.0), (-0.04901, -0.4976, -0.4), (-0.04901, -0.4976, 0.0), (-0.06121, -0.4962, -0.4), (-0.06121, -0.4962, 0.0), (-0.07337, -0.4946, -0.4), (-0.07337, -0.4946, 0.0), (-0.08548, -0.4926, -0.4), (-0.08548, -0.4926, 0.0), (-0.09755, -0.4904, -0.4), (-0.09755, -0.4904, 0.0), (-0.1096, -0.4879, -0.4), (-0.1096, -0.4879, 0.0), (-0.1215, -0.485, -0.4), (-0.1215, -0.485, 0.0), (-0.1334, -0.4819, -0.4), (-0.1334, -0.4819, 0.0), (-0.1451, -0.4785, -0.4), (-0.1451, -0.4785, 0.0), (-0.1568, -0.4748, -0.4), (-0.1568, -0.4748, 0.0), (-0.1684, -0.4708, -0.4), (-0.1684, -0.4708, 0.0), (-0.1799, -0.4665, -0.4), (-0.1799, -0.4665, 0.0), (-0.1913, -0.4619, -0.4), (-0.1913, -0.4619, 0.0), (-0.2026, -0.4571, -0.4), (-0.2026, -0.4571, 0.0), (-0.2138, -0.452, -0.4), (-0.2138, -0.452, 0.0), (-0.2248, -0.4466, -0.4), (-0.2248, -0.4466, 0.0), (-0.2357, -0.441, -0.4), (-0.2357, -0.441, 0.0), (-0.2465, -0.435, -0.4), (-0.2465, -0.435, 0.0), (-0.2571, -0.4289, -0.4), (-0.2571, -0.4289, 0.0), (-0.2675, -0.4224, -0.4), (-0.2675, -0.4224, 0.0), (-0.2778, -0.4157, -0.4), (-0.2778, -0.4157, 0.0), (-0.2879, -0.4088, -0.4), (-0.2879, -0.4088, 0.0), (-0.2979, -0.4016, -0.4), (-0.2979, -0.4016, 0.0), (-0.3076, -0.3942, -0.4), (-0.3076, -0.3942, 0.0), (-0.3172, -0.3865, -0.4), (-0.3172, -0.3865, 0.0), (-0.3266, -0.3786, -0.4), (-0.3266, -0.3786, 0.0), (-0.3358, -0.3705, -0.4), (-0.3358, -0.3705, 0.0), (-0.3448, -0.3621, -0.4), (-0.3448, -0.3621, 0.0), (-0.3536, -0.3536, -0.4), (-0.3536, -0.3536, 0.0), (-0.3621, -0.3448, -0.4), (-0.3621, -0.3448, 0.0), (-0.3705, -0.3358, -0.4), (-0.3705, -0.3358, 0.0), (-0.3786, -0.3266, -0.4), (-0.3786, -0.3266, 0.0), (-0.3865, -0.3172, -0.4), (-0.3865, -0.3172, 0.0), (-0.3942, -0.3076, -0.4), (-0.3942, -0.3076, 0.0), (-0.4016, -0.2978, -0.4), (-0.4016, -0.2978, 0.0), (-0.4088, -0.2879, -0.4), (-0.4088, -0.2879, 0.0), (-0.4157, -0.2778, -0.4), (-0.4157, -0.2778, 0.0), (-0.4224, -0.2675, -0.4), (-0.4224, -0.2675, 0.0), (-0.4289, -0.257, -0.4), (-0.4289, -0.257, 0.0), (-0.435, -0.2464, -0.4), (-0.435, -0.2464, 0.0), (-0.441, -0.2357, -0.4), (-0.441, -0.2357, 0.0), (-0.4466, -0.2248, -0.4), (-0.4466, -0.2248, 0.0), (-0.452, -0.2138, -0.4), (-0.452, -0.2138, 0.0), (-0.4571, -0.2026, -0.4), (-0.4571, -0.2026, 0.0), (-0.4619, -0.1913, -0.4), (-0.4619, -0.1913, 0.0), (-0.4665, -0.1799, -0.4), (-0.4665, -0.1799, 0.0), (-0.4708, -0.1684, -0.4), (-0.4708, -0.1684, 0.0), (-0.4748, -0.1568, -0.4), (-0.4748, -0.1568, 0.0), (-0.4785, -0.1451, -0.4), (-0.4785, -0.1451, 0.0), (-0.4819, -0.1334, -0.4), (-0.4819, -0.1334, 0.0), (-0.485, -0.1215, -0.4), (-0.485, -0.1215, 0.0), (-0.4879, -0.1095, -0.4), (-0.4879, -0.1095, 0.0), (-0.4904, -0.09754, -0.4), (-0.4904, -0.09754, 0.0), (-0.4926, -0.08548, -0.4), (-0.4926, -0.08548, 0.0), (-0.4946, -0.07336, -0.4), (-0.4946, -0.07336, 0.0), (-0.4962, -0.0612, -0.4), (-0.4962, -0.0612, 0.0), (-0.4976, -0.04901, -0.4), (-0.4976, -0.04901, 0.0), (-0.4986, -0.03678, -0.4), (-0.4986, -0.03678, 0.0), (-0.4994, -0.02453, -0.4), (-0.4994, -0.02453, 0.0), (-0.4998, -0.01227, -0.4), (-0.4998, -0.01227, 0.0), (-0.5, 2.867e-06, -0.4), (-0.5, 2.867e-06, 0.0), (-0.4998, 0.01227, -0.4), (-0.4998, 0.01227, 0.0), (-0.4994, 0.02454, -0.4), (-0.4994, 0.02454, 0.0), (-0.4986, 0.03679, -0.4), (-0.4986, 0.03679, 0.0), (-0.4976, 0.04901, -0.4), (-0.4976, 0.04901, 0.0), (-0.4962, 0.06121, -0.4), (-0.4962, 0.06121, 0.0), (-0.4946, 0.07337, -0.4), (-0.4946, 0.07337, 0.0), (-0.4926, 0.08548, -0.4), (-0.4926, 0.08548, 0.0), (-0.4904, 0.09755, -0.4), (-0.4904, 0.09755, 0.0), (-0.4879, 0.1096, -0.4), (-0.4879, 0.1096, 0.0), (-0.485, 0.1215, -0.4), (-0.485, 0.1215, 0.0), (-0.4819, 0.1334, -0.4), (-0.4819, 0.1334, 0.0), (-0.4785, 0.1451, -0.4), (-0.4785, 0.1451, 0.0), (-0.4748, 0.1568, -0.4), (-0.4748, 0.1568, 0.0), (-0.4708, 0.1684, -0.4), (-0.4708, 0.1684, 0.0), (-0.4665, 0.18, -0.4), (-0.4665, 0.18, 0.0), (-0.4619, 0.1913, -0.4), (-0.4619, 0.1913, 0.0), (-0.4571, 0.2026, -0.4), (-0.4571, 0.2026, 0.0), (-0.452, 0.2138, -0.4), (-0.452, 0.2138, 0.0), (-0.4466, 0.2248, -0.4), (-0.4466, 0.2248, 0.0), (-0.441, 0.2357, -0.4), (-0.441, 0.2357, 0.0), (-0.435, 0.2465, -0.4), (-0.435, 0.2465, 0.0), (-0.4289, 0.2571, -0.4), (-0.4289, 0.2571, 0.0), (-0.4224, 0.2675, -0.4), (-0.4224, 0.2675, 0.0), (-0.4157, 0.2778, -0.4), (-0.4157, 0.2778, 0.0), (-0.4088, 0.2879, -0.4), (-0.4088, 0.2879, 0.0), (-0.4016, 0.2979, -0.4), (-0.4016, 0.2979, 0.0), (-0.3942, 0.3076, -0.4), (-0.3942, 0.3076, 0.0), (-0.3865, 0.3172, -0.4), (-0.3865, 0.3172, 0.0), (-0.3786, 0.3266, -0.4), (-0.3786, 0.3266, 0.0), (-0.3705, 0.3358, -0.4), (-0.3705, 0.3358, 0.0), (-0.3621, 0.3448, -0.4), (-0.3621, 0.3448, 0.0), (-0.3536, 0.3536, -0.4), (-0.3536, 0.3536, 0.0), (-0.3448, 0.3621, -0.4), (-0.3448, 0.3621, 0.0), (-0.3358, 0.3705, -0.4), (-0.3358, 0.3705, 0.0), (-0.3266, 0.3786, -0.4), (-0.3266, 0.3786, 0.0), (-0.3172, 0.3865, -0.4), (-0.3172, 0.3865, 0.0), (-0.3076, 0.3942, -0.4), (-0.3076, 0.3942, 0.0), (-0.2978, 0.4016, -0.4), (-0.2978, 0.4016, 0.0), (-0.2879, 0.4088, -0.4), (-0.2879, 0.4088, 0.0), (-0.2778, 0.4157, -0.4), (-0.2778, 0.4157, 0.0), (-0.2675, 0.4224, -0.4), (-0.2675, 0.4224, 0.0), (-0.257, 0.4289, -0.4), (-0.257, 0.4289, 0.0), (-0.2464, 0.435, -0.4), (-0.2464, 0.435, 0.0), (-0.2357, 0.441, -0.4), (-0.2357, 0.441, 0.0), (-0.2248, 0.4466, -0.4), (-0.2248, 0.4466, 0.0), (-0.2138, 0.452, -0.4), (-0.2138, 0.452, 0.0), (-0.2026, 0.4571, -0.4), (-0.2026, 0.4571, 0.0), (-0.1913, 0.4619, -0.4), (-0.1913, 0.4619, 0.0), (-0.1799, 0.4665, -0.4), (-0.1799, 0.4665, 0.0), (-0.1684, 0.4708, -0.4), (-0.1684, 0.4708, 0.0), (-0.1568, 0.4748, -0.4), (-0.1568, 0.4748, 0.0), (-0.1451, 0.4785, -0.4), (-0.1451, 0.4785, 0.0), (-0.1334, 0.4819, -0.4), (-0.1334, 0.4819, 0.0), (-0.1215, 0.485, -0.4), (-0.1215, 0.485, 0.0), (-0.1095, 0.4879, -0.4), (-0.1095, 0.4879, 0.0), (-0.09754, 0.4904, -0.4), (-0.09754, 0.4904, 0.0), (-0.08548, 0.4926, -0.4), (-0.08548, 0.4926, 0.0), (-0.07336, 0.4946, -0.4), (-0.07336, 0.4946, 0.0), (-0.0612, 0.4962, -0.4), (-0.0612, 0.4962, 0.0), (-0.049, 0.4976, -0.4), (-0.049, 0.4976, 0.0), (-0.03678, 0.4986, -0.4), (-0.03678, 0.4986, 0.0), (-0.02453, 0.4994, -0.4), (-0.02453, 0.4994, 0.0), (-0.01227, 0.4998, -0.4), (-0.01227, 0.4998, 0.0)], [], [(0, 1, 3, 2), (2, 3, 5, 4), (4, 5, 7, 6), (6, 7, 9, 8), (8, 9, 11, 10), (10, 11, 13, 12), (12, 13, 15, 14), (14, 15, 17, 16), (16, 17, 19, 18), (18, 19, 21, 20), (20, 21, 23, 22), (22, 23, 25, 24), (24, 25, 27, 26), (26, 27, 29, 28), (28, 29, 31, 30), (30, 31, 33, 32), (32, 33, 35, 34), (34, 35, 37, 36), (36, 37, 39, 38), (38, 39, 41, 40), (40, 41, 43, 42), (42, 43, 45, 44), (44, 45, 47, 46), (46, 47, 49, 48), (48, 49, 51, 50), (50, 51, 53, 52), (52, 53, 55, 54), (54, 55, 57, 56), (56, 57, 59, 58), (58, 59, 61, 60), (60, 61, 63, 62), (62, 63, 65, 64), (64, 65, 67, 66), (66, 67, 69, 68), (68, 69, 71, 70), (70, 71, 73, 72), (72, 73, 75, 74), (74, 75, 77, 76), (76, 77, 79, 78), (78, 79, 81, 80), (80, 81, 83, 82), (82, 83, 85, 84), (84, 85, 87, 86), (86, 87, 89, 88), (88, 89, 91, 90), (90, 91, 93, 92), (92, 93, 95, 94), (94, 95, 97, 96), (96, 97, 99, 98), (98, 99, 101, 100), (100, 101, 103, 102), (102, 103, 105, 104), (104, 105, 107, 106), (106, 107, 109, 108), (108, 109, 111, 110), (110, 111, 113, 112), (112, 113, 115, 114), (114, 115, 117, 116), (116, 117, 119, 118), (118, 119, 121, 120), (120, 121, 123, 122), (122, 123, 125, 124), (124, 125, 127, 126), (126, 127, 129, 128), (128, 129, 131, 130), (130, 131, 133, 132), (132, 133, 135, 134), (134, 135, 137, 136), (136, 137, 139, 138), (138, 139, 141, 140), (140, 141, 143, 142), (142, 143, 145, 144), (144, 145, 147, 146), (146, 147, 149, 148), (148, 149, 151, 150), (150, 151, 153, 152), (152, 153, 155, 154), (154, 155, 157, 156), (156, 157, 159, 158), (158, 159, 161, 160), (160, 161, 163, 162), (162, 163, 165, 164), (164, 165, 167, 166), (166, 167, 169, 168), (168, 169, 171, 170), (170, 171, 173, 172), (172, 173, 175, 174), (174, 175, 177, 176), (176, 177, 179, 178), (178, 179, 181, 180), (180, 181, 183, 182), (182, 183, 185, 184), (184, 185, 187, 186), (186, 187, 189, 188), (188, 189, 191, 190), (190, 191, 193, 192), (192, 193, 195, 194), (194, 195, 197, 196), (196, 197, 199, 198), (198, 199, 201, 200), (200, 201, 203, 202), (202, 203, 205, 204), (204, 205, 207, 206), (206, 207, 209, 208), (208, 209, 211, 210), (210, 211, 213, 212), (212, 213, 215, 214), (214, 215, 217, 216), (216, 217, 219, 218), (218, 219, 221, 220), (220, 221, 223, 222), (222, 223, 225, 224), (224, 225, 227, 226), (226, 227, 229, 228), (228, 229, 231, 230), (230, 231, 233, 232), (232, 233, 235, 234), (234, 235, 237, 236), (236, 237, 239, 238), (238, 239, 241, 240), (240, 241, 243, 242), (242, 243, 245, 244), (244, 245, 247, 246), (246, 247, 249, 248), (248, 249, 251, 250), (250, 251, 253, 252), (252, 253, 255, 254), (254, 255, 257, 256), (256, 257, 259, 258), (258, 259, 261, 260), (260, 261, 263, 262), (262, 263, 265, 264), (264, 265, 267, 266), (266, 267, 269, 268), (268, 269, 271, 270), (270, 271, 273, 272), (272, 273, 275, 274), (274, 275, 277, 276), (276, 277, 279, 278), (278, 279, 281, 280), (280, 281, 283, 282), (282, 283, 285, 284), (284, 285, 287, 286), (286, 287, 289, 288), (288, 289, 291, 290), (290, 291, 293, 292), (292, 293, 295, 294), (294, 295, 297, 296), (296, 297, 299, 298), (298, 299, 301, 300), (300, 301, 303, 302), (302, 303, 305, 304), (304, 305, 307, 306), (306, 307, 309, 308), (308, 309, 311, 310), (310, 311, 313, 312), (312, 313, 315, 314), (314, 315, 317, 316), (316, 317, 319, 318), (318, 319, 321, 320), (320, 321, 323, 322), (322, 323, 325, 324), (324, 325, 327, 326), (326, 327, 329, 328), (328, 329, 331, 330), (330, 331, 333, 332), (332, 333, 335, 334), (334, 335, 337, 336), (336, 337, 339, 338), (338, 339, 341, 340), (340, 341, 343, 342), (342, 343, 345, 344), (344, 345, 347, 346), (346, 347, 349, 348), (348, 349, 351, 350), (350, 351, 353, 352), (352, 353, 355, 354), (354, 355, 357, 356), (356, 357, 359, 358), (358, 359, 361, 360), (360, 361, 363, 362), (362, 363, 365, 364), (364, 365, 367, 366), (366, 367, 369, 368), (368, 369, 371, 370), (370, 371, 373, 372), (372, 373, 375, 374), (374, 375, 377, 376), (376, 377, 379, 378), (378, 379, 381, 380), (380, 381, 383, 382), (382, 383, 385, 384), (384, 385, 387, 386), (386, 387, 389, 388), (388, 389, 391, 390), (390, 391, 393, 392), (392, 393, 395, 394), (394, 395, 397, 396), (396, 397, 399, 398), (398, 399, 401, 400), (400, 401, 403, 402), (402, 403, 405, 404), (404, 405, 407, 406), (406, 407, 409, 408), (408, 409, 411, 410), (410, 411, 413, 412), (412, 413, 415, 414), (414, 415, 417, 416), (416, 417, 419, 418), (418, 419, 421, 420), (420, 421, 423, 422), (422, 423, 425, 424), (424, 425, 427, 426), (426, 427, 429, 428), (428, 429, 431, 430), (430, 431, 433, 432), (432, 433, 435, 434), (434, 435, 437, 436), (436, 437, 439, 438), (438, 439, 441, 440), (440, 441, 443, 442), (442, 443, 445, 444), (444, 445, 447, 446), (446, 447, 449, 448), (448, 449, 451, 450), (450, 451, 453, 452), (452, 453, 455, 454), (454, 455, 457, 456), (456, 457, 459, 458), (458, 459, 461, 460), (460, 461, 463, 462), (462, 463, 465, 464), (464, 465, 467, 466), (466, 467, 469, 468), (468, 469, 471, 470), (470, 471, 473, 472), (472, 473, 475, 474), (474, 475, 477, 476), (476, 477, 479, 478), (478, 479, 481, 480), (480, 481, 483, 482), (482, 483, 485, 484), (484, 485, 487, 486), (486, 487, 489, 488), (488, 489, 491, 490), (490, 491, 493, 492), (492, 493, 495, 494), (494, 495, 497, 496), (496, 497, 499, 498), (498, 499, 501, 500), (500, 501, 503, 502), (502, 503, 505, 504), (504, 505, 507, 506), (506, 507, 509, 508), (3, 1, 511, 509, 507, 505, 503, 501, 499, 497, 495, 493, 491, 489, 487, 485, 483, 481, 479, 477, 475, 473, 471, 469, 467, 465, 463, 461, 459, 457, 455, 453, 451, 449, 447, 445, 443, 441, 439, 437, 435, 433, 431, 429, 427, 425, 423, 421, 419, 417, 415, 413, 411, 409, 407, 405, 403, 401, 399, 397, 395, 393, 391, 389, 387, 385, 383, 381, 379, 377, 375, 373, 371, 369, 367, 365, 363, 361, 359, 357, 355, 353, 351, 349, 347, 345, 343, 341, 339, 337, 335, 333, 331, 329, 327, 325, 323, 321, 319, 317, 315, 313, 311, 309, 307, 305, 303, 301, 299, 297, 295, 293, 291, 289, 287, 285, 283, 281, 279, 277, 275, 273, 271, 269, 267, 265, 263, 261, 259, 257, 255, 253, 251, 249, 247, 245, 243, 241, 239, 237, 235, 233, 231, 229, 227, 225, 223, 221, 219, 217, 215, 213, 211, 209, 207, 205, 203, 201, 199, 197, 195, 193, 191, 189, 187, 185, 183, 181, 179, 177, 175, 173, 171, 169, 167, 165, 163, 161, 159, 157, 155, 153, 151, 149, 147, 145, 143, 141, 139, 137, 135, 133, 131, 129, 127, 125, 123, 121, 119, 117, 115, 113, 111, 109, 107, 105, 103, 101, 99, 97, 95, 93, 91, 89, 87, 85, 83, 81, 79, 77, 75, 73, 71, 69, 67, 65, 63, 61, 59, 57, 55, 53, 51, 49, 47, 45, 43, 41, 39, 37, 35, 33, 31, 29, 27, 25, 23, 21, 19, 17, 15, 13, 11, 9, 7, 5), (510, 511, 1, 0), (508, 509, 511, 510), (0, 2, 4, 6, 8, 10, 12, 14, 16, 18, 20, 22, 24, 26, 28, 30, 32, 34, 36, 38, 40, 42, 44, 46, 48, 50, 52, 54, 56, 58, 60, 62, 64, 66, 68, 70, 72, 74, 76, 78, 80, 82, 84, 86, 88, 90, 92, 94, 96, 98, 100, 102, 104, 106, 108, 110, 112, 114, 116, 118, 120, 122, 124, 126, 128, 130, 132, 134, 136, 138, 140, 142, 144, 146, 148, 150, 152, 154, 156, 158, 160, 162, 164, 166, 168, 170, 172, 174, 176, 178, 180, 182, 184, 186, 188, 190, 192, 194, 196, 198, 200, 202, 204, 206, 208, 210, 212, 214, 216, 218, 220, 222, 224, 226, 228, 230, 232, 234, 236, 238, 240, 242, 244, 246, 248, 250, 252, 254, 256, 258, 260, 262, 264, 266, 268, 270, 272, 274, 276, 278, 280, 282, 284, 286, 288, 290, 292, 294, 296, 298, 300, 302, 304, 306, 308, 310, 312, 314, 316, 318, 320, 322, 324, 326, 328, 330, 332, 334, 336, 338, 340, 342, 344, 346, 348, 350, 352, 354, 356, 358, 360, 362, 364, 366, 368, 370, 372, 374, 376, 378, 380, 382, 384, 386, 388, 390, 392, 394, 396, 398, 400, 402, 404, 406, 408, 410, 412, 414, 416, 418, 420, 422, 424, 426, 428, 430, 432, 434, 436, 438, 440, 442, 444, 446, 448, 450, 452, 454, 456, 458, 460, 462, 464, 466, 468, 470, 472, 474, 476, 478, 480, 482, 484, 486, 488, 490, 492, 494, 496, 498, 500, 502, 504, 506, 508, 510)])
me_cylinder.polygons.foreach_set('use_smooth', [1, 1, 1, 1, 1, 1, 1, 1, 1, 1, 1, 1, 1, 1, 1, 1, 1, 1, 1, 1, 1, 1, 1, 1, 1, 1, 1, 1, 1, 1, 1, 1, 1, 1, 1, 1, 1, 1, 1, 1, 1, 1, 1, 1, 1, 1, 1, 1, 1, 1, 1, 1, 1, 1, 1, 1, 1, 1, 1, 1, 1, 1, 1, 1, 1, 1, 1, 1, 1, 1, 1, 1, 1, 1, 1, 1, 1, 1, 1, 1, 1, 1, 1, 1, 1, 1, 1, 1, 1, 1, 1, 1, 1, 1, 1, 1, 1, 1, 1, 1, 1, 1, 1, 1, 1, 1, 1, 1, 1, 1, 1, 1, 1, 1, 1, 1, 1, 1, 1, 1, 1, 1, 1, 1, 1, 1, 1, 1, 1, 1, 1, 1, 1, 1, 1, 1, 1, 1, 1, 1, 1, 1, 1, 1, 1, 1, 1, 1, 1, 1, 1, 1, 1, 1, 1, 1, 1, 1, 1, 1, 1, 1, 1, 1, 1, 1, 1, 1, 1, 1, 1, 1, 1, 1, 1, 1, 1, 1, 1, 1, 1, 1, 1, 1, 1, 1, 1, 1, 1, 1, 1, 1, 1, 1, 1, 1, 1, 1, 1, 1, 1, 1, 1, 1, 1, 1, 1, 1, 1, 1, 1, 1, 1, 1, 1, 1, 1, 1, 1, 1, 1, 1, 1, 1, 1, 1, 1, 1, 1, 1, 1, 1, 1, 1, 1, 1, 1, 1, 1, 1, 1, 1, 1, 1, 1, 1, 1, 1, 1, 1, 1, 1, 1, 1, 0, 1, 1, 0])
me_cylinder.use_remesh_preserve_volume = False
me_cylinder.use_remesh_preserve_attributes = False
me_cylinder.use_mirror_vertex_groups = False
me_cylinder.update()

# ---- objects
ob_baserailslowpolyraw = bpy.data.objects.new('BaseRailsLowPolyRaw', me_baserailslowpolyraw)
ob_baserailslowpoly = bpy.data.objects.new('BaseRailsLowPoly', me_baserailslowpoly)
ob_baserailshighpoly = bpy.data.objects.new('BaseRailsHighPoly', me_baserailslowpolyraw_001)
ob_lowpoly = bpy.data.objects.new('LowPoly', me_lowpoly)
ob_baserailshighpoly_001 = bpy.data.objects.new('BaseRailsHighPoly.001', me_baserailslowpolyraw_002)
ob_baserotatorlowpolyraw = bpy.data.objects.new('BaseRotatorLowPolyRaw', me_baserotatorlowpolyraw)
ob_baserotatorlowpoly = bpy.data.objects.new('BaseRotatorLowPoly', me_baserotatorlowpoly)
ob_baserotatorhighpoly = bpy.data.objects.new('BaseRotatorHighPoly', me_cylinder)

# ---- transforms, parenting, visibility, modifiers, constraints
ob_baserailslowpolyraw.location = (0.0, 0.0, 0.0)
ob_baserailslowpolyraw.lineart.crease_threshold = 0.0
ob_baserailslowpoly.location = (0.0, 0.0, 0.0)
ob_baserailslowpoly.lineart.crease_threshold = 0.0
ob_baserailshighpoly.location = (0.0, 0.0, 0.0)
ob_baserailshighpoly.lineart.crease_threshold = 0.0
_m = ob_baserailshighpoly.modifiers.new('Bevel', 'BEVEL')
_m.width = 0.01
_m.width_pct = 0.01
_m.segments = 15
_m.limit_method = 'NONE'
_m.spread = 0.0
ob_lowpoly.location = (0.0, 0.0, 0.0)
ob_lowpoly.lineart.crease_threshold = 0.0
ob_baserailshighpoly_001.location = (0.0, 0.0, 0.0)
ob_baserailshighpoly_001.lineart.crease_threshold = 0.0
_m = ob_baserailshighpoly_001.modifiers.new('Bevel', 'BEVEL')
_m.width = 0.01
_m.width_pct = 0.01
_m.segments = 15
_m.angle_limit = 1.396
_m.spread = 0.0
ob_baserotatorlowpolyraw.location = (0.0, 0.0, -0.2)
ob_baserotatorlowpolyraw.lineart.crease_threshold = 0.0
ob_baserotatorlowpoly.location = (0.0, 0.0, -0.2)
ob_baserotatorlowpoly.lineart.crease_threshold = 0.0
ob_baserotatorhighpoly.location = (0.0, 0.0, -0.2)
ob_baserotatorhighpoly.lineart.crease_threshold = 0.0
_m = ob_baserotatorhighpoly.modifiers.new('Bevel', 'BEVEL')
_m.width = 0.01
_m.width_pct = 0.01
_m.segments = 15
_m.angle_limit = 1.396
_m.spread = 0.0

# ---- collection membership
col_collection_1.objects.link(ob_baserailslowpolyraw)
col_collection_2.objects.link(ob_baserailslowpoly)
col_collection_3.objects.link(ob_baserailshighpoly)
col_collection_4.objects.link(ob_lowpoly)
col_collection_5.objects.link(ob_baserailshighpoly_001)
col_collection_11.objects.link(ob_baserotatorlowpolyraw)
col_collection_12.objects.link(ob_baserotatorlowpoly)
col_collection_13.objects.link(ob_baserotatorhighpoly)

# ---- scene / render settings (as saved in the file)
scene.frame_start = 1; scene.frame_end = 250; scene.frame_set(0)
scene.render.engine = 'BLENDER_EEVEE_NEXT'
scene.render.resolution_percentage = 50
scene.render.dither_intensity = 0.0
scene.render.use_bake_selected_to_active = True
scene.cycles.use_denoising = False
scene.cycles.samples = 10
scene.cycles.sampling_pattern = 'TABULATED_SOBOL'
scene.cycles.light_sampling_threshold = 0.0
scene.cycles.use_adaptive_sampling = False
scene.cycles.use_light_tree = False
scene.cycles.blur_glossy = 0.0
scene.cycles.volume_bounces = 1
scene.cycles.pixel_filter_type = 'GAUSSIAN'
scene.cycles.sample_clamp_indirect = 0.0
scene.view_settings.view_transform = 'Standard'
bpy.context.view_layer.update()

# ---- added for rendering (the .blend has no active camera and no usable light): camera, sun
cam_auto = bpy.data.cameras.new('AutoCamera')
cam_auto.lens = 50.0
cam_auto.sensor_width = 36.0
cam_auto.clip_end = 1000.0
ob_auto_camera = bpy.data.objects.new('AutoCamera', cam_auto)
scene.collection.objects.link(ob_auto_camera)
ob_auto_camera.location = (1.65768, -1.98921, 1.27614)
ob_auto_camera.rotation_euler = (1.09748, -7.21219e-08, 0.694738)
scene.camera = ob_auto_camera
light_auto_sun = bpy.data.lights.new('AutoSun', 'SUN')
light_auto_sun.energy = 3.0
light_auto_sun.angle = 0.0523599
ob_auto_sun = bpy.data.objects.new('AutoSun', light_auto_sun)
scene.collection.objects.link(ob_auto_sun)
ob_auto_sun.rotation_euler = (0.872665, 0.174533, 0.523599)
bpy.context.view_layer.update()
